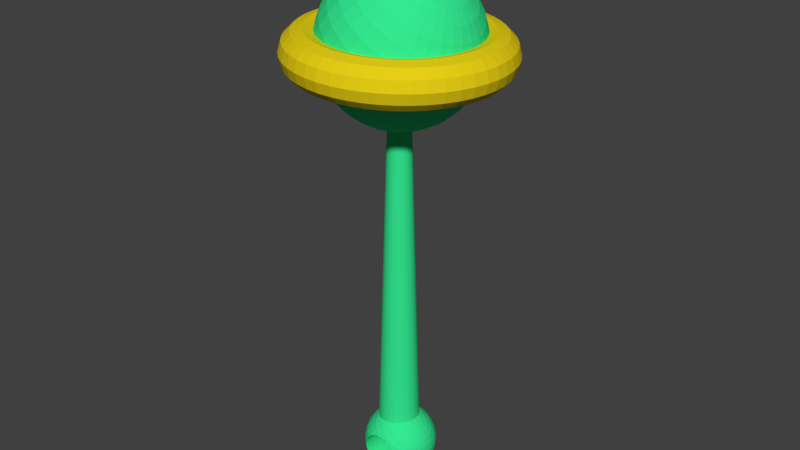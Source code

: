 # Source: Rattle.blend  (saved by Blender 2.78.0; exported with 4.5.12 LTS)
import bpy
from mathutils import Matrix  # noqa: F401  (used for matrix-valued properties, if any)

bpy.ops.wm.read_factory_settings(use_empty=True)
scene = bpy.context.scene
scene.name = 'Scene'

# ---- collections
col_collection_1 = bpy.data.collections.new('Collection 1'); scene.collection.children.link(col_collection_1)

# ---- materials (node trees are filled in below, after node groups)
mat_torus = bpy.data.materials.new('torus')
mat_torus.alpha_threshold = 0.0
mat_torus.use_transparent_shadow = False
mat_torus.diffuse_color = (0.8, 0.6173, 0.008122, 1.0)
mat_torus.roughness = 0.5
mat_rattle = bpy.data.materials.new('rattle')
mat_rattle.alpha_threshold = 0.0
mat_rattle.use_transparent_shadow = False
mat_rattle.diffuse_color = (0.03413, 0.8, 0.2838, 1.0)
mat_rattle.roughness = 0.5

# ---- material node trees

# ---- world
world_world = bpy.data.worlds.new('World'); scene.world = world_world
world_world.color = (0.05088, 0.05088, 0.05088)
world_world.use_sun_shadow = False
world_world.sun_shadow_jitter_overblur = 0.0
world_world.cycles.sampling_method = 'MANUAL'

# ---- meshes
me_torus = bpy.data.meshes.new('Torus')
me_torus.from_pydata([(1.25, 0.0, 0.0), (1.217, 0.0, 0.125), (1.125, 0.0, 0.2165), (1.0, 0.0, 0.25), (0.875, 0.0, 0.2165), (0.7835, 0.0, 0.125), (0.75, 0.0, 3.062e-17), (0.7835, 0.0, -0.125), (0.875, 0.0, -0.2165), (1.0, 0.0, -0.25), (1.125, 0.0, -0.2165), (1.217, 0.0, -0.125), (1.239, 0.1632, 0.0), (1.206, 0.1588, 0.125), (1.115, 0.1468, 0.2165), (0.9914, 0.1305, 0.25), (0.8675, 0.1142, 0.2165), (0.7768, 0.1023, 0.125), (0.7436, 0.09789, 3.062e-17), (0.7768, 0.1023, -0.125), (0.8675, 0.1142, -0.2165), (0.9914, 0.1305, -0.25), (1.115, 0.1468, -0.2165), (1.206, 0.1588, -0.125), (1.207, 0.3235, 0.0), (1.175, 0.3149, 0.125), (1.087, 0.2912, 0.2165), (0.9659, 0.2588, 0.25), (0.8452, 0.2265, 0.2165), (0.7568, 0.2028, 0.125), (0.7244, 0.1941, 3.062e-17), (0.7568, 0.2028, -0.125), (0.8452, 0.2265, -0.2165), (0.9659, 0.2588, -0.25), (1.087, 0.2912, -0.2165), (1.175, 0.3149, -0.125), (1.155, 0.4784, 0.0), (1.124, 0.4655, 0.125), (1.039, 0.4305, 0.2165), (0.9239, 0.3827, 0.25), (0.8084, 0.3348, 0.2165), (0.7239, 0.2998, 0.125), (0.6929, 0.287, 3.062e-17), (0.7239, 0.2998, -0.125), (0.8084, 0.3348, -0.2165), (0.9239, 0.3827, -0.25), (1.039, 0.4305, -0.2165), (1.124, 0.4655, -0.125), (1.083, 0.625, 0.0), (1.054, 0.6083, 0.125), (0.9743, 0.5625, 0.2165), (0.866, 0.5, 0.25), (0.7578, 0.4375, 0.2165), (0.6785, 0.3917, 0.125), (0.6495, 0.375, 3.062e-17), (0.6785, 0.3917, -0.125), (0.7578, 0.4375, -0.2165), (0.866, 0.5, -0.25), (0.9743, 0.5625, -0.2165), (1.054, 0.6083, -0.125), (0.9917, 0.761, 0.0), (0.9651, 0.7406, 0.125), (0.8925, 0.6849, 0.2165), (0.7934, 0.6088, 0.25), (0.6942, 0.5327, 0.2165), (0.6216, 0.477, 0.125), (0.595, 0.4566, 3.062e-17), (0.6216, 0.477, -0.125), (0.6942, 0.5327, -0.2165), (0.7934, 0.6088, -0.25), (0.8925, 0.6849, -0.2165), (0.9651, 0.7406, -0.125), (0.8839, 0.8839, 0.0), (0.8602, 0.8602, 0.125), (0.7955, 0.7955, 0.2165), (0.7071, 0.7071, 0.25), (0.6187, 0.6187, 0.2165), (0.554, 0.554, 0.125), (0.5303, 0.5303, 3.062e-17), (0.554, 0.554, -0.125), (0.6187, 0.6187, -0.2165), (0.7071, 0.7071, -0.25), (0.7955, 0.7955, -0.2165), (0.8602, 0.8602, -0.125), (0.761, 0.9917, 0.0), (0.7406, 0.9651, 0.125), (0.6849, 0.8925, 0.2165), (0.6088, 0.7934, 0.25), (0.5327, 0.6942, 0.2165), (0.477, 0.6216, 0.125), (0.4566, 0.595, 3.062e-17), (0.477, 0.6216, -0.125), (0.5327, 0.6942, -0.2165), (0.6088, 0.7934, -0.25), (0.6849, 0.8925, -0.2165), (0.7406, 0.9651, -0.125), (0.625, 1.083, 0.0), (0.6083, 1.054, 0.125), (0.5625, 0.9743, 0.2165), (0.5, 0.866, 0.25), (0.4375, 0.7578, 0.2165), (0.3917, 0.6785, 0.125), (0.375, 0.6495, 3.062e-17), (0.3917, 0.6785, -0.125), (0.4375, 0.7578, -0.2165), (0.5, 0.866, -0.25), (0.5625, 0.9743, -0.2165), (0.6083, 1.054, -0.125), (0.4784, 1.155, 0.0), (0.4655, 1.124, 0.125), (0.4305, 1.039, 0.2165), (0.3827, 0.9239, 0.25), (0.3348, 0.8084, 0.2165), (0.2998, 0.7239, 0.125), (0.287, 0.6929, 3.062e-17), (0.2998, 0.7239, -0.125), (0.3348, 0.8084, -0.2165), (0.3827, 0.9239, -0.25), (0.4305, 1.039, -0.2165), (0.4655, 1.124, -0.125), (0.3235, 1.207, 0.0), (0.3149, 1.175, 0.125), (0.2912, 1.087, 0.2165), (0.2588, 0.9659, 0.25), (0.2265, 0.8452, 0.2165), (0.2028, 0.7568, 0.125), (0.1941, 0.7244, 3.062e-17), (0.2028, 0.7568, -0.125), (0.2265, 0.8452, -0.2165), (0.2588, 0.9659, -0.25), (0.2912, 1.087, -0.2165), (0.3149, 1.175, -0.125), (0.1632, 1.239, 0.0), (0.1588, 1.206, 0.125), (0.1468, 1.115, 0.2165), (0.1305, 0.9914, 0.25), (0.1142, 0.8675, 0.2165), (0.1023, 0.7768, 0.125), (0.09789, 0.7436, 3.062e-17), (0.1023, 0.7768, -0.125), (0.1142, 0.8675, -0.2165), (0.1305, 0.9914, -0.25), (0.1468, 1.115, -0.2165), (0.1588, 1.206, -0.125), (5.96e-08, 1.25, 0.0), (1.192e-07, 1.217, 0.125), (1.192e-07, 1.125, 0.2165), (8.941e-08, 1.0, 0.25), (8.941e-08, 0.875, 0.2165), (5.96e-08, 0.7835, 0.125), (8.941e-08, 0.75, 3.062e-17), (5.96e-08, 0.7835, -0.125), (8.941e-08, 0.875, -0.2165), (8.941e-08, 1.0, -0.25), (1.192e-07, 1.125, -0.2165), (1.192e-07, 1.217, -0.125), (-0.1632, 1.239, 0.0), (-0.1588, 1.206, 0.125), (-0.1468, 1.115, 0.2165), (-0.1305, 0.9914, 0.25), (-0.1142, 0.8675, 0.2165), (-0.1023, 0.7768, 0.125), (-0.09789, 0.7436, 3.062e-17), (-0.1023, 0.7768, -0.125), (-0.1142, 0.8675, -0.2165), (-0.1305, 0.9914, -0.25), (-0.1468, 1.115, -0.2165), (-0.1588, 1.206, -0.125), (-0.3235, 1.207, 0.0), (-0.3149, 1.175, 0.125), (-0.2912, 1.087, 0.2165), (-0.2588, 0.9659, 0.25), (-0.2265, 0.8452, 0.2165), (-0.2028, 0.7568, 0.125), (-0.1941, 0.7244, 3.062e-17), (-0.2028, 0.7568, -0.125), (-0.2265, 0.8452, -0.2165), (-0.2588, 0.9659, -0.25), (-0.2912, 1.087, -0.2165), (-0.3149, 1.175, -0.125), (-0.4784, 1.155, 0.0), (-0.4655, 1.124, 0.125), (-0.4305, 1.039, 0.2165), (-0.3827, 0.9239, 0.25), (-0.3348, 0.8084, 0.2165), (-0.2998, 0.7239, 0.125), (-0.287, 0.6929, 3.062e-17), (-0.2998, 0.7239, -0.125), (-0.3348, 0.8084, -0.2165), (-0.3827, 0.9239, -0.25), (-0.4305, 1.039, -0.2165), (-0.4655, 1.124, -0.125), (-0.625, 1.083, 0.0), (-0.6083, 1.054, 0.125), (-0.5625, 0.9743, 0.2165), (-0.5, 0.866, 0.25), (-0.4375, 0.7578, 0.2165), (-0.3917, 0.6785, 0.125), (-0.375, 0.6495, 3.062e-17), (-0.3917, 0.6785, -0.125), (-0.4375, 0.7578, -0.2165), (-0.5, 0.866, -0.25), (-0.5625, 0.9743, -0.2165), (-0.6083, 1.054, -0.125), (-0.761, 0.9917, 0.0), (-0.7406, 0.9651, 0.125), (-0.6849, 0.8925, 0.2165), (-0.6088, 0.7934, 0.25), (-0.5327, 0.6942, 0.2165), (-0.477, 0.6216, 0.125), (-0.4566, 0.595, 3.062e-17), (-0.477, 0.6216, -0.125), (-0.5327, 0.6942, -0.2165), (-0.6088, 0.7934, -0.25), (-0.6849, 0.8925, -0.2165), (-0.7406, 0.9651, -0.125), (-0.8839, 0.8839, 0.0), (-0.8602, 0.8602, 0.125), (-0.7955, 0.7955, 0.2165), (-0.7071, 0.7071, 0.25), (-0.6187, 0.6187, 0.2165), (-0.554, 0.554, 0.125), (-0.5303, 0.5303, 3.062e-17), (-0.554, 0.554, -0.125), (-0.6187, 0.6187, -0.2165), (-0.7071, 0.7071, -0.25), (-0.7955, 0.7955, -0.2165), (-0.8602, 0.8602, -0.125), (-0.9917, 0.761, 0.0), (-0.9651, 0.7406, 0.125), (-0.8925, 0.6849, 0.2165), (-0.7934, 0.6088, 0.25), (-0.6942, 0.5327, 0.2165), (-0.6216, 0.477, 0.125), (-0.595, 0.4566, 3.062e-17), (-0.6216, 0.477, -0.125), (-0.6942, 0.5327, -0.2165), (-0.7934, 0.6088, -0.25), (-0.8925, 0.6849, -0.2165), (-0.9651, 0.7406, -0.125), (-1.083, 0.625, 0.0), (-1.054, 0.6083, 0.125), (-0.9743, 0.5625, 0.2165), (-0.866, 0.5, 0.25), (-0.7578, 0.4375, 0.2165), (-0.6785, 0.3917, 0.125), (-0.6495, 0.375, 3.062e-17), (-0.6785, 0.3917, -0.125), (-0.7578, 0.4375, -0.2165), (-0.866, 0.5, -0.25), (-0.9743, 0.5625, -0.2165), (-1.054, 0.6083, -0.125), (-1.155, 0.4784, 0.0), (-1.124, 0.4655, 0.125), (-1.039, 0.4305, 0.2165), (-0.9239, 0.3827, 0.25), (-0.8084, 0.3348, 0.2165), (-0.7239, 0.2998, 0.125), (-0.6929, 0.287, 3.062e-17), (-0.7239, 0.2998, -0.125), (-0.8084, 0.3348, -0.2165), (-0.9239, 0.3827, -0.25), (-1.039, 0.4305, -0.2165), (-1.124, 0.4655, -0.125), (-1.207, 0.3235, 0.0), (-1.175, 0.3149, 0.125), (-1.087, 0.2912, 0.2165), (-0.9659, 0.2588, 0.25), (-0.8452, 0.2265, 0.2165), (-0.7568, 0.2028, 0.125), (-0.7244, 0.1941, 3.062e-17), (-0.7568, 0.2028, -0.125), (-0.8452, 0.2265, -0.2165), (-0.9659, 0.2588, -0.25), (-1.087, 0.2912, -0.2165), (-1.175, 0.3149, -0.125), (-1.239, 0.1632, 0.0), (-1.206, 0.1588, 0.125), (-1.115, 0.1468, 0.2165), (-0.9914, 0.1305, 0.25), (-0.8675, 0.1142, 0.2165), (-0.7768, 0.1023, 0.125), (-0.7436, 0.09789, 3.062e-17), (-0.7768, 0.1023, -0.125), (-0.8675, 0.1142, -0.2165), (-0.9914, 0.1305, -0.25), (-1.115, 0.1468, -0.2165), (-1.206, 0.1588, -0.125), (-1.25, 1.093e-07, 0.0), (-1.217, 1.064e-07, 0.125), (-1.125, 9.835e-08, 0.2165), (-1.0, 8.742e-08, 0.25), (-0.875, 7.649e-08, 0.2165), (-0.7835, 6.85e-08, 0.125), (-0.75, 6.557e-08, 3.062e-17), (-0.7835, 6.85e-08, -0.125), (-0.875, 7.649e-08, -0.2165), (-1.0, 8.742e-08, -0.25), (-1.125, 9.835e-08, -0.2165), (-1.217, 1.064e-07, -0.125), (-1.239, -0.1632, 0.0), (-1.206, -0.1588, 0.125), (-1.115, -0.1468, 0.2165), (-0.9914, -0.1305, 0.25), (-0.8675, -0.1142, 0.2165), (-0.7768, -0.1023, 0.125), (-0.7436, -0.09789, 3.062e-17), (-0.7768, -0.1023, -0.125), (-0.8675, -0.1142, -0.2165), (-0.9914, -0.1305, -0.25), (-1.115, -0.1468, -0.2165), (-1.206, -0.1588, -0.125), (-1.207, -0.3235, 0.0), (-1.175, -0.3149, 0.125), (-1.087, -0.2912, 0.2165), (-0.9659, -0.2588, 0.25), (-0.8452, -0.2265, 0.2165), (-0.7568, -0.2028, 0.125), (-0.7244, -0.1941, 3.062e-17), (-0.7568, -0.2028, -0.125), (-0.8452, -0.2265, -0.2165), (-0.9659, -0.2588, -0.25), (-1.087, -0.2912, -0.2165), (-1.175, -0.3149, -0.125), (-1.155, -0.4784, 0.0), (-1.124, -0.4655, 0.125), (-1.039, -0.4305, 0.2165), (-0.9239, -0.3827, 0.25), (-0.8084, -0.3348, 0.2165), (-0.7239, -0.2998, 0.125), (-0.6929, -0.287, 3.062e-17), (-0.7239, -0.2998, -0.125), (-0.8084, -0.3348, -0.2165), (-0.9239, -0.3827, -0.25), (-1.039, -0.4305, -0.2165), (-1.124, -0.4655, -0.125), (-1.083, -0.625, 0.0), (-1.054, -0.6083, 0.125), (-0.9743, -0.5625, 0.2165), (-0.866, -0.5, 0.25), (-0.7578, -0.4375, 0.2165), (-0.6785, -0.3917, 0.125), (-0.6495, -0.375, 3.062e-17), (-0.6785, -0.3917, -0.125), (-0.7578, -0.4375, -0.2165), (-0.866, -0.5, -0.25), (-0.9743, -0.5625, -0.2165), (-1.054, -0.6083, -0.125), (-0.9917, -0.761, 0.0), (-0.9651, -0.7406, 0.125), (-0.8925, -0.6849, 0.2165), (-0.7934, -0.6088, 0.25), (-0.6942, -0.5327, 0.2165), (-0.6216, -0.477, 0.125), (-0.595, -0.4566, 3.062e-17), (-0.6216, -0.477, -0.125), (-0.6942, -0.5327, -0.2165), (-0.7934, -0.6088, -0.25), (-0.8925, -0.6849, -0.2165), (-0.9651, -0.7406, -0.125), (-0.8839, -0.8839, 0.0), (-0.8602, -0.8602, 0.125), (-0.7955, -0.7955, 0.2165), (-0.7071, -0.7071, 0.25), (-0.6187, -0.6187, 0.2165), (-0.554, -0.554, 0.125), (-0.5303, -0.5303, 3.062e-17), (-0.554, -0.554, -0.125), (-0.6187, -0.6187, -0.2165), (-0.7071, -0.7071, -0.25), (-0.7955, -0.7955, -0.2165), (-0.8602, -0.8602, -0.125), (-0.761, -0.9917, 0.0), (-0.7406, -0.9651, 0.125), (-0.6849, -0.8925, 0.2165), (-0.6088, -0.7934, 0.25), (-0.5327, -0.6942, 0.2165), (-0.477, -0.6216, 0.125), (-0.4566, -0.595, 3.062e-17), (-0.477, -0.6216, -0.125), (-0.5327, -0.6942, -0.2165), (-0.6088, -0.7934, -0.25), (-0.6849, -0.8925, -0.2165), (-0.7406, -0.9651, -0.125), (-0.625, -1.083, 0.0), (-0.6083, -1.054, 0.125), (-0.5625, -0.9743, 0.2165), (-0.5, -0.866, 0.25), (-0.4375, -0.7578, 0.2165), (-0.3917, -0.6785, 0.125), (-0.375, -0.6495, 3.062e-17), (-0.3917, -0.6785, -0.125), (-0.4375, -0.7578, -0.2165), (-0.5, -0.866, -0.25), (-0.5625, -0.9743, -0.2165), (-0.6083, -1.054, -0.125), (-0.4784, -1.155, 0.0), (-0.4655, -1.124, 0.125), (-0.4305, -1.039, 0.2165), (-0.3827, -0.9239, 0.25), (-0.3348, -0.8084, 0.2165), (-0.2998, -0.7239, 0.125), (-0.287, -0.6929, 3.062e-17), (-0.2998, -0.7239, -0.125), (-0.3348, -0.8084, -0.2165), (-0.3827, -0.9239, -0.25), (-0.4305, -1.039, -0.2165), (-0.4655, -1.124, -0.125), (-0.3235, -1.207, 0.0), (-0.3149, -1.175, 0.125), (-0.2912, -1.087, 0.2165), (-0.2588, -0.9659, 0.25), (-0.2265, -0.8452, 0.2165), (-0.2028, -0.7568, 0.125), (-0.1941, -0.7244, 3.062e-17), (-0.2028, -0.7568, -0.125), (-0.2265, -0.8452, -0.2165), (-0.2588, -0.9659, -0.25), (-0.2912, -1.087, -0.2165), (-0.3149, -1.175, -0.125), (-0.1632, -1.239, 0.0), (-0.1588, -1.206, 0.125), (-0.1468, -1.115, 0.2165), (-0.1305, -0.9914, 0.25), (-0.1142, -0.8675, 0.2165), (-0.1023, -0.7768, 0.125), (-0.0979, -0.7436, 3.062e-17), (-0.1023, -0.7768, -0.125), (-0.1142, -0.8675, -0.2165), (-0.1305, -0.9914, -0.25), (-0.1468, -1.115, -0.2165), (-0.1588, -1.206, -0.125), (5.96e-08, -1.25, 0.0), (1.192e-07, -1.217, 0.125), (1.192e-07, -1.125, 0.2165), (8.941e-08, -1.0, 0.25), (8.941e-08, -0.875, 0.2165), (5.96e-08, -0.7835, 0.125), (8.941e-08, -0.75, 3.062e-17), (5.96e-08, -0.7835, -0.125), (8.941e-08, -0.875, -0.2165), (8.941e-08, -1.0, -0.25), (1.192e-07, -1.125, -0.2165), (1.192e-07, -1.217, -0.125), (0.1632, -1.239, 0.0), (0.1588, -1.206, 0.125), (0.1468, -1.115, 0.2165), (0.1305, -0.9914, 0.25), (0.1142, -0.8675, 0.2165), (0.1023, -0.7768, 0.125), (0.09789, -0.7436, 3.062e-17), (0.1023, -0.7768, -0.125), (0.1142, -0.8675, -0.2165), (0.1305, -0.9914, -0.25), (0.1468, -1.115, -0.2165), (0.1588, -1.206, -0.125), (0.3235, -1.207, 0.0), (0.3149, -1.175, 0.125), (0.2912, -1.087, 0.2165), (0.2588, -0.9659, 0.25), (0.2265, -0.8452, 0.2165), (0.2028, -0.7568, 0.125), (0.1941, -0.7244, 3.062e-17), (0.2028, -0.7568, -0.125), (0.2265, -0.8452, -0.2165), (0.2588, -0.9659, -0.25), (0.2912, -1.087, -0.2165), (0.3149, -1.175, -0.125), (0.4784, -1.155, 0.0), (0.4655, -1.124, 0.125), (0.4305, -1.039, 0.2165), (0.3827, -0.9239, 0.25), (0.3348, -0.8084, 0.2165), (0.2998, -0.7239, 0.125), (0.287, -0.6929, 3.062e-17), (0.2998, -0.7239, -0.125), (0.3348, -0.8084, -0.2165), (0.3827, -0.9239, -0.25), (0.4305, -1.039, -0.2165), (0.4655, -1.124, -0.125), (0.625, -1.083, 0.0), (0.6083, -1.054, 0.125), (0.5625, -0.9743, 0.2165), (0.5, -0.866, 0.25), (0.4375, -0.7578, 0.2165), (0.3917, -0.6785, 0.125), (0.375, -0.6495, 3.062e-17), (0.3917, -0.6785, -0.125), (0.4375, -0.7578, -0.2165), (0.5, -0.866, -0.25), (0.5625, -0.9743, -0.2165), (0.6083, -1.054, -0.125), (0.761, -0.9917, 0.0), (0.7406, -0.9651, 0.125), (0.6849, -0.8925, 0.2165), (0.6088, -0.7934, 0.25), (0.5327, -0.6942, 0.2165), (0.477, -0.6216, 0.125), (0.4566, -0.595, 3.062e-17), (0.477, -0.6216, -0.125), (0.5327, -0.6942, -0.2165), (0.6088, -0.7934, -0.25), (0.6849, -0.8925, -0.2165), (0.7406, -0.9651, -0.125), (0.8839, -0.8839, 0.0), (0.8602, -0.8602, 0.125), (0.7955, -0.7955, 0.2165), (0.7071, -0.7071, 0.25), (0.6187, -0.6187, 0.2165), (0.554, -0.554, 0.125), (0.5303, -0.5303, 3.062e-17), (0.554, -0.554, -0.125), (0.6187, -0.6187, -0.2165), (0.7071, -0.7071, -0.25), (0.7955, -0.7955, -0.2165), (0.8602, -0.8602, -0.125), (0.9917, -0.761, 0.0), (0.9651, -0.7406, 0.125), (0.8925, -0.6849, 0.2165), (0.7934, -0.6088, 0.25), (0.6942, -0.5327, 0.2165), (0.6216, -0.477, 0.125), (0.595, -0.4566, 3.062e-17), (0.6216, -0.477, -0.125), (0.6942, -0.5327, -0.2165), (0.7934, -0.6088, -0.25), (0.8925, -0.6849, -0.2165), (0.9651, -0.7406, -0.125), (1.083, -0.625, 0.0), (1.054, -0.6083, 0.125), (0.9743, -0.5625, 0.2165), (0.866, -0.5, 0.25), (0.7578, -0.4375, 0.2165), (0.6785, -0.3917, 0.125), (0.6495, -0.375, 3.062e-17), (0.6785, -0.3917, -0.125), (0.7578, -0.4375, -0.2165), (0.866, -0.5, -0.25), (0.9743, -0.5625, -0.2165), (1.054, -0.6083, -0.125), (1.155, -0.4784, 0.0), (1.124, -0.4655, 0.125), (1.039, -0.4305, 0.2165), (0.9239, -0.3827, 0.25), (0.8084, -0.3348, 0.2165), (0.7239, -0.2998, 0.125), (0.6929, -0.287, 3.062e-17), (0.7239, -0.2998, -0.125), (0.8084, -0.3348, -0.2165), (0.9239, -0.3827, -0.25), (1.039, -0.4305, -0.2165), (1.124, -0.4655, -0.125), (1.207, -0.3235, 0.0), (1.175, -0.3149, 0.125), (1.087, -0.2912, 0.2165), (0.9659, -0.2588, 0.25), (0.8452, -0.2265, 0.2165), (0.7568, -0.2028, 0.125), (0.7244, -0.1941, 3.062e-17), (0.7568, -0.2028, -0.125), (0.8452, -0.2265, -0.2165), (0.9659, -0.2588, -0.25), (1.087, -0.2912, -0.2165), (1.175, -0.3149, -0.125), (1.239, -0.1632, 0.0), (1.206, -0.1588, 0.125), (1.115, -0.1468, 0.2165), (0.9914, -0.1305, 0.25), (0.8675, -0.1142, 0.2165), (0.7768, -0.1023, 0.125), (0.7436, -0.09789, 3.062e-17), (0.7768, -0.1023, -0.125), (0.8675, -0.1142, -0.2165), (0.9914, -0.1305, -0.25), (1.115, -0.1468, -0.2165), (1.206, -0.1588, -0.125)], [], [(0, 12, 13, 1), (1, 13, 14, 2), (2, 14, 15, 3), (3, 15, 16, 4), (4, 16, 17, 5), (5, 17, 18, 6), (6, 18, 19, 7), (7, 19, 20, 8), (8, 20, 21, 9), (9, 21, 22, 10), (10, 22, 23, 11), (0, 11, 23, 12), (12, 24, 25, 13), (13, 25, 26, 14), (14, 26, 27, 15), (15, 27, 28, 16), (16, 28, 29, 17), (17, 29, 30, 18), (18, 30, 31, 19), (19, 31, 32, 20), (20, 32, 33, 21), (21, 33, 34, 22), (22, 34, 35, 23), (23, 35, 24, 12), (24, 36, 37, 25), (25, 37, 38, 26), (26, 38, 39, 27), (27, 39, 40, 28), (28, 40, 41, 29), (29, 41, 42, 30), (30, 42, 43, 31), (31, 43, 44, 32), (32, 44, 45, 33), (33, 45, 46, 34), (34, 46, 47, 35), (35, 47, 36, 24), (36, 48, 49, 37), (37, 49, 50, 38), (38, 50, 51, 39), (39, 51, 52, 40), (40, 52, 53, 41), (41, 53, 54, 42), (42, 54, 55, 43), (43, 55, 56, 44), (44, 56, 57, 45), (45, 57, 58, 46), (46, 58, 59, 47), (47, 59, 48, 36), (48, 60, 61, 49), (49, 61, 62, 50), (50, 62, 63, 51), (51, 63, 64, 52), (52, 64, 65, 53), (53, 65, 66, 54), (54, 66, 67, 55), (55, 67, 68, 56), (56, 68, 69, 57), (57, 69, 70, 58), (58, 70, 71, 59), (59, 71, 60, 48), (60, 72, 73, 61), (61, 73, 74, 62), (62, 74, 75, 63), (63, 75, 76, 64), (64, 76, 77, 65), (65, 77, 78, 66), (66, 78, 79, 67), (67, 79, 80, 68), (68, 80, 81, 69), (69, 81, 82, 70), (70, 82, 83, 71), (71, 83, 72, 60), (72, 84, 85, 73), (73, 85, 86, 74), (74, 86, 87, 75), (75, 87, 88, 76), (76, 88, 89, 77), (77, 89, 90, 78), (78, 90, 91, 79), (79, 91, 92, 80), (80, 92, 93, 81), (81, 93, 94, 82), (82, 94, 95, 83), (83, 95, 84, 72), (84, 96, 97, 85), (85, 97, 98, 86), (86, 98, 99, 87), (87, 99, 100, 88), (88, 100, 101, 89), (89, 101, 102, 90), (90, 102, 103, 91), (91, 103, 104, 92), (92, 104, 105, 93), (93, 105, 106, 94), (94, 106, 107, 95), (95, 107, 96, 84), (96, 108, 109, 97), (97, 109, 110, 98), (98, 110, 111, 99), (99, 111, 112, 100), (100, 112, 113, 101), (101, 113, 114, 102), (102, 114, 115, 103), (103, 115, 116, 104), (104, 116, 117, 105), (105, 117, 118, 106), (106, 118, 119, 107), (107, 119, 108, 96), (108, 120, 121, 109), (109, 121, 122, 110), (110, 122, 123, 111), (111, 123, 124, 112), (112, 124, 125, 113), (113, 125, 126, 114), (114, 126, 127, 115), (115, 127, 128, 116), (116, 128, 129, 117), (117, 129, 130, 118), (118, 130, 131, 119), (119, 131, 120, 108), (120, 132, 133, 121), (121, 133, 134, 122), (122, 134, 135, 123), (123, 135, 136, 124), (124, 136, 137, 125), (125, 137, 138, 126), (126, 138, 139, 127), (127, 139, 140, 128), (128, 140, 141, 129), (129, 141, 142, 130), (130, 142, 143, 131), (131, 143, 132, 120), (132, 144, 145, 133), (133, 145, 146, 134), (134, 146, 147, 135), (135, 147, 148, 136), (136, 148, 149, 137), (137, 149, 150, 138), (138, 150, 151, 139), (139, 151, 152, 140), (140, 152, 153, 141), (141, 153, 154, 142), (142, 154, 155, 143), (143, 155, 144, 132), (144, 156, 157, 145), (145, 157, 158, 146), (146, 158, 159, 147), (147, 159, 160, 148), (148, 160, 161, 149), (149, 161, 162, 150), (150, 162, 163, 151), (151, 163, 164, 152), (152, 164, 165, 153), (153, 165, 166, 154), (154, 166, 167, 155), (155, 167, 156, 144), (156, 168, 169, 157), (157, 169, 170, 158), (158, 170, 171, 159), (159, 171, 172, 160), (160, 172, 173, 161), (161, 173, 174, 162), (162, 174, 175, 163), (163, 175, 176, 164), (164, 176, 177, 165), (165, 177, 178, 166), (166, 178, 179, 167), (167, 179, 168, 156), (168, 180, 181, 169), (169, 181, 182, 170), (170, 182, 183, 171), (171, 183, 184, 172), (172, 184, 185, 173), (173, 185, 186, 174), (174, 186, 187, 175), (175, 187, 188, 176), (176, 188, 189, 177), (177, 189, 190, 178), (178, 190, 191, 179), (179, 191, 180, 168), (180, 192, 193, 181), (181, 193, 194, 182), (182, 194, 195, 183), (183, 195, 196, 184), (184, 196, 197, 185), (185, 197, 198, 186), (186, 198, 199, 187), (187, 199, 200, 188), (188, 200, 201, 189), (189, 201, 202, 190), (190, 202, 203, 191), (191, 203, 192, 180), (192, 204, 205, 193), (193, 205, 206, 194), (194, 206, 207, 195), (195, 207, 208, 196), (196, 208, 209, 197), (197, 209, 210, 198), (198, 210, 211, 199), (199, 211, 212, 200), (200, 212, 213, 201), (201, 213, 214, 202), (202, 214, 215, 203), (203, 215, 204, 192), (204, 216, 217, 205), (205, 217, 218, 206), (206, 218, 219, 207), (207, 219, 220, 208), (208, 220, 221, 209), (209, 221, 222, 210), (210, 222, 223, 211), (211, 223, 224, 212), (212, 224, 225, 213), (213, 225, 226, 214), (214, 226, 227, 215), (215, 227, 216, 204), (216, 228, 229, 217), (217, 229, 230, 218), (218, 230, 231, 219), (219, 231, 232, 220), (220, 232, 233, 221), (221, 233, 234, 222), (222, 234, 235, 223), (223, 235, 236, 224), (224, 236, 237, 225), (225, 237, 238, 226), (226, 238, 239, 227), (227, 239, 228, 216), (228, 240, 241, 229), (229, 241, 242, 230), (230, 242, 243, 231), (231, 243, 244, 232), (232, 244, 245, 233), (233, 245, 246, 234), (234, 246, 247, 235), (235, 247, 248, 236), (236, 248, 249, 237), (237, 249, 250, 238), (238, 250, 251, 239), (239, 251, 240, 228), (240, 252, 253, 241), (241, 253, 254, 242), (242, 254, 255, 243), (243, 255, 256, 244), (244, 256, 257, 245), (245, 257, 258, 246), (246, 258, 259, 247), (247, 259, 260, 248), (248, 260, 261, 249), (249, 261, 262, 250), (250, 262, 263, 251), (251, 263, 252, 240), (252, 264, 265, 253), (253, 265, 266, 254), (254, 266, 267, 255), (255, 267, 268, 256), (256, 268, 269, 257), (257, 269, 270, 258), (258, 270, 271, 259), (259, 271, 272, 260), (260, 272, 273, 261), (261, 273, 274, 262), (262, 274, 275, 263), (263, 275, 264, 252), (264, 276, 277, 265), (265, 277, 278, 266), (266, 278, 279, 267), (267, 279, 280, 268), (268, 280, 281, 269), (269, 281, 282, 270), (270, 282, 283, 271), (271, 283, 284, 272), (272, 284, 285, 273), (273, 285, 286, 274), (274, 286, 287, 275), (275, 287, 276, 264), (276, 288, 289, 277), (277, 289, 290, 278), (278, 290, 291, 279), (279, 291, 292, 280), (280, 292, 293, 281), (281, 293, 294, 282), (282, 294, 295, 283), (283, 295, 296, 284), (284, 296, 297, 285), (285, 297, 298, 286), (286, 298, 299, 287), (287, 299, 288, 276), (288, 300, 301, 289), (289, 301, 302, 290), (290, 302, 303, 291), (291, 303, 304, 292), (292, 304, 305, 293), (293, 305, 306, 294), (294, 306, 307, 295), (295, 307, 308, 296), (296, 308, 309, 297), (297, 309, 310, 298), (298, 310, 311, 299), (299, 311, 300, 288), (300, 312, 313, 301), (301, 313, 314, 302), (302, 314, 315, 303), (303, 315, 316, 304), (304, 316, 317, 305), (305, 317, 318, 306), (306, 318, 319, 307), (307, 319, 320, 308), (308, 320, 321, 309), (309, 321, 322, 310), (310, 322, 323, 311), (311, 323, 312, 300), (312, 324, 325, 313), (313, 325, 326, 314), (314, 326, 327, 315), (315, 327, 328, 316), (316, 328, 329, 317), (317, 329, 330, 318), (318, 330, 331, 319), (319, 331, 332, 320), (320, 332, 333, 321), (321, 333, 334, 322), (322, 334, 335, 323), (323, 335, 324, 312), (324, 336, 337, 325), (325, 337, 338, 326), (326, 338, 339, 327), (327, 339, 340, 328), (328, 340, 341, 329), (329, 341, 342, 330), (330, 342, 343, 331), (331, 343, 344, 332), (332, 344, 345, 333), (333, 345, 346, 334), (334, 346, 347, 335), (335, 347, 336, 324), (336, 348, 349, 337), (337, 349, 350, 338), (338, 350, 351, 339), (339, 351, 352, 340), (340, 352, 353, 341), (341, 353, 354, 342), (342, 354, 355, 343), (343, 355, 356, 344), (344, 356, 357, 345), (345, 357, 358, 346), (346, 358, 359, 347), (347, 359, 348, 336), (348, 360, 361, 349), (349, 361, 362, 350), (350, 362, 363, 351), (351, 363, 364, 352), (352, 364, 365, 353), (353, 365, 366, 354), (354, 366, 367, 355), (355, 367, 368, 356), (356, 368, 369, 357), (357, 369, 370, 358), (358, 370, 371, 359), (359, 371, 360, 348), (360, 372, 373, 361), (361, 373, 374, 362), (362, 374, 375, 363), (363, 375, 376, 364), (364, 376, 377, 365), (365, 377, 378, 366), (366, 378, 379, 367), (367, 379, 380, 368), (368, 380, 381, 369), (369, 381, 382, 370), (370, 382, 383, 371), (371, 383, 372, 360), (372, 384, 385, 373), (373, 385, 386, 374), (374, 386, 387, 375), (375, 387, 388, 376), (376, 388, 389, 377), (377, 389, 390, 378), (378, 390, 391, 379), (379, 391, 392, 380), (380, 392, 393, 381), (381, 393, 394, 382), (382, 394, 395, 383), (383, 395, 384, 372), (384, 396, 397, 385), (385, 397, 398, 386), (386, 398, 399, 387), (387, 399, 400, 388), (388, 400, 401, 389), (389, 401, 402, 390), (390, 402, 403, 391), (391, 403, 404, 392), (392, 404, 405, 393), (393, 405, 406, 394), (394, 406, 407, 395), (395, 407, 396, 384), (396, 408, 409, 397), (397, 409, 410, 398), (398, 410, 411, 399), (399, 411, 412, 400), (400, 412, 413, 401), (401, 413, 414, 402), (402, 414, 415, 403), (403, 415, 416, 404), (404, 416, 417, 405), (405, 417, 418, 406), (406, 418, 419, 407), (407, 419, 408, 396), (408, 420, 421, 409), (409, 421, 422, 410), (410, 422, 423, 411), (411, 423, 424, 412), (412, 424, 425, 413), (413, 425, 426, 414), (414, 426, 427, 415), (415, 427, 428, 416), (416, 428, 429, 417), (417, 429, 430, 418), (418, 430, 431, 419), (419, 431, 420, 408), (420, 432, 433, 421), (421, 433, 434, 422), (422, 434, 435, 423), (423, 435, 436, 424), (424, 436, 437, 425), (425, 437, 438, 426), (426, 438, 439, 427), (427, 439, 440, 428), (428, 440, 441, 429), (429, 441, 442, 430), (430, 442, 443, 431), (431, 443, 432, 420), (432, 444, 445, 433), (433, 445, 446, 434), (434, 446, 447, 435), (435, 447, 448, 436), (436, 448, 449, 437), (437, 449, 450, 438), (438, 450, 451, 439), (439, 451, 452, 440), (440, 452, 453, 441), (441, 453, 454, 442), (442, 454, 455, 443), (443, 455, 444, 432), (444, 456, 457, 445), (445, 457, 458, 446), (446, 458, 459, 447), (447, 459, 460, 448), (448, 460, 461, 449), (449, 461, 462, 450), (450, 462, 463, 451), (451, 463, 464, 452), (452, 464, 465, 453), (453, 465, 466, 454), (454, 466, 467, 455), (455, 467, 456, 444), (456, 468, 469, 457), (457, 469, 470, 458), (458, 470, 471, 459), (459, 471, 472, 460), (460, 472, 473, 461), (461, 473, 474, 462), (462, 474, 475, 463), (463, 475, 476, 464), (464, 476, 477, 465), (465, 477, 478, 466), (466, 478, 479, 467), (467, 479, 468, 456), (468, 480, 481, 469), (469, 481, 482, 470), (470, 482, 483, 471), (471, 483, 484, 472), (472, 484, 485, 473), (473, 485, 486, 474), (474, 486, 487, 475), (475, 487, 488, 476), (476, 488, 489, 477), (477, 489, 490, 478), (478, 490, 491, 479), (479, 491, 480, 468), (480, 492, 493, 481), (481, 493, 494, 482), (482, 494, 495, 483), (483, 495, 496, 484), (484, 496, 497, 485), (485, 497, 498, 486), (486, 498, 499, 487), (487, 499, 500, 488), (488, 500, 501, 489), (489, 501, 502, 490), (490, 502, 503, 491), (491, 503, 492, 480), (492, 504, 505, 493), (493, 505, 506, 494), (494, 506, 507, 495), (495, 507, 508, 496), (496, 508, 509, 497), (497, 509, 510, 498), (498, 510, 511, 499), (499, 511, 512, 500), (500, 512, 513, 501), (501, 513, 514, 502), (502, 514, 515, 503), (503, 515, 504, 492), (504, 516, 517, 505), (505, 517, 518, 506), (506, 518, 519, 507), (507, 519, 520, 508), (508, 520, 521, 509), (509, 521, 522, 510), (510, 522, 523, 511), (511, 523, 524, 512), (512, 524, 525, 513), (513, 525, 526, 514), (514, 526, 527, 515), (515, 527, 516, 504), (516, 528, 529, 517), (517, 529, 530, 518), (518, 530, 531, 519), (519, 531, 532, 520), (520, 532, 533, 521), (521, 533, 534, 522), (522, 534, 535, 523), (523, 535, 536, 524), (524, 536, 537, 525), (525, 537, 538, 526), (526, 538, 539, 527), (527, 539, 528, 516), (528, 540, 541, 529), (529, 541, 542, 530), (530, 542, 543, 531), (531, 543, 544, 532), (532, 544, 545, 533), (533, 545, 546, 534), (534, 546, 547, 535), (535, 547, 548, 536), (536, 548, 549, 537), (537, 549, 550, 538), (538, 550, 551, 539), (539, 551, 540, 528), (540, 552, 553, 541), (541, 553, 554, 542), (542, 554, 555, 543), (543, 555, 556, 544), (544, 556, 557, 545), (545, 557, 558, 546), (546, 558, 559, 547), (547, 559, 560, 548), (548, 560, 561, 549), (549, 561, 562, 550), (550, 562, 563, 551), (551, 563, 552, 540), (552, 564, 565, 553), (553, 565, 566, 554), (554, 566, 567, 555), (555, 567, 568, 556), (556, 568, 569, 557), (557, 569, 570, 558), (558, 570, 571, 559), (559, 571, 572, 560), (560, 572, 573, 561), (561, 573, 574, 562), (562, 574, 575, 563), (563, 575, 564, 552), (564, 0, 1, 565), (565, 1, 2, 566), (566, 2, 3, 567), (567, 3, 4, 568), (568, 4, 5, 569), (569, 5, 6, 570), (570, 6, 7, 571), (571, 7, 8, 572), (572, 8, 9, 573), (573, 9, 10, 574), (574, 10, 11, 575), (575, 11, 0, 564)])
me_torus.materials.append(mat_torus)
me_torus.use_remesh_preserve_volume = False
me_torus.use_remesh_preserve_attributes = False
me_torus.use_mirror_vertex_groups = False
me_torus.update()
me_cylinder = bpy.data.meshes.new('Cylinder')
me_cylinder.from_pydata([(1.116, 0.343, -14.96), (1.115, 0.6729, -15.08), (1.076, 0.9769, -15.25), (0.9985, 1.243, -15.47), (0.8869, 1.462, -15.72), (-0.3836, 1.243, -17.59), (-0.5496, 0.9769, -17.75), (-0.6906, 0.6729, -17.86), (-0.8012, 0.343, -17.91), (1.171, 0.3231, -15.0), (1.223, 0.6339, -15.15), (1.232, 0.9202, -15.36), (1.198, 1.171, -15.6), (1.121, 1.377, -15.87), (1.006, 1.53, -16.17), (0.03541, 1.377, -17.54), (-0.1842, 1.171, -17.72), (-0.3929, 0.9202, -17.85), (-0.5827, 0.6338, -17.93), (-0.7462, 0.3231, -17.94), (1.222, 0.2908, -15.03), (1.323, 0.5705, -15.22), (1.377, 0.8282, -15.45), (1.382, 1.054, -15.72), (1.337, 1.239, -16.01), (1.246, 1.377, -16.32), (1.11, 1.462, -16.64), (0.9351, 1.491, -16.94), (0.7284, 1.462, -17.22), (0.4976, 1.377, -17.47), (0.2515, 1.239, -17.68), (-0.0004791, 1.054, -17.84), (-0.2486, 0.8282, -17.95), (-0.4832, 0.5704, -17.99), (-0.6955, 0.2908, -17.98), (1.266, 0.2473, -15.06), (1.41, 0.4851, -15.27), (1.503, 0.7043, -15.53), (1.543, 0.8964, -15.82), (1.527, 1.054, -16.14), (1.456, 1.171, -16.46), (1.333, 1.243, -16.78), (1.163, 1.268, -17.09), (0.9518, 1.243, -17.37), (0.708, 1.171, -17.61), (0.4408, 1.054, -17.81), (0.1606, 0.8964, -17.95), (-0.122, 0.7043, -18.03), (-0.3961, 0.4851, -18.05), (-0.6511, 0.2473, -18.01), (1.302, 0.1943, -15.08), (1.481, 0.3812, -15.32), (1.607, 0.5534, -15.6), (1.675, 0.7043, -15.91), (1.682, 0.8282, -16.24), (1.629, 0.9202, -16.57), (1.516, 0.9769, -16.9), (1.35, 0.996, -17.21), (1.135, 0.9769, -17.49), (0.8807, 0.9202, -17.72), (0.5963, 0.8282, -17.91), (0.2927, 0.7043, -18.03), (-0.01817, 0.5534, -18.1), (-0.3245, 0.3812, -18.1), (-0.6146, 0.1943, -18.03), (1.33, 0.1338, -15.1), (1.534, 0.2626, -15.35), (1.684, 0.3812, -15.65), (1.773, 0.4851, -15.97), (1.798, 0.5705, -16.31), (1.757, 0.6338, -16.66), (1.653, 0.6729, -16.99), (1.489, 0.6861, -17.3), (1.271, 0.6729, -17.58), (1.009, 0.6339, -17.81), (0.7117, 0.5705, -17.98), (0.391, 0.4851, -18.1), (0.05899, 0.3812, -18.15), (-0.2714, 0.2626, -18.13), (-0.5875, 0.1338, -18.05), (1.346, 0.06824, -15.11), (1.567, 0.1338, -15.38), (1.732, 0.1943, -15.68), (1.834, 0.2473, -16.01), (1.869, 0.2908, -16.36), (1.836, 0.3231, -16.71), (1.737, 0.343, -17.04), (1.574, 0.3498, -17.36), (1.355, 0.343, -17.63), (1.088, 0.3231, -17.86), (0.7829, 0.2908, -18.03), (0.4514, 0.2473, -18.14), (0.1065, 0.1943, -18.18), (-0.2387, 0.1338, -18.15), (-0.5708, 0.06824, -18.06), (1.352, 1.746e-06, -15.11), (1.578, 1.782e-06, -15.38), (1.748, 1.815e-06, -15.69), (1.854, 1.816e-06, -16.03), (1.893, 1.8e-06, -16.37), (1.863, 1.912e-06, -16.72), (1.765, 1.699e-06, -17.06), (1.603, 1.72e-06, -17.37), (1.384, 1.684e-06, -17.65), (1.115, 1.963e-06, -17.88), (0.8069, 1.757e-06, -18.04), (0.4719, 1.761e-06, -18.15), (0.1226, 1.696e-06, -18.19), (-0.2276, 1.737e-06, -18.16), (-0.5652, 1.703e-06, -18.06), (1.346, -0.06823, -15.11), (1.567, -0.1338, -15.38), (1.732, -0.1943, -15.68), (1.834, -0.2473, -16.01), (1.869, -0.2908, -16.36), (1.836, -0.3231, -16.71), (1.737, -0.343, -17.04), (1.574, -0.3498, -17.36), (1.355, -0.343, -17.63), (1.088, -0.3231, -17.86), (0.7829, -0.2908, -18.03), (0.4514, -0.2473, -18.14), (0.1065, -0.1943, -18.18), (-0.2387, -0.1338, -18.15), (-0.5708, -0.06823, -18.06), (1.33, -0.1338, -15.1), (1.534, -0.2625, -15.35), (1.684, -0.3812, -15.65), (1.773, -0.4851, -15.97), (1.798, -0.5704, -16.31), (1.757, -0.6338, -16.66), (1.653, -0.6729, -16.99), (1.489, -0.6861, -17.3), (1.271, -0.6729, -17.58), (1.009, -0.6338, -17.81), (0.7117, -0.5704, -17.98), (0.391, -0.4851, -18.1), (0.05899, -0.3812, -18.15), (-0.2714, -0.2625, -18.13), (-0.5875, -0.1338, -18.05), (1.302, -0.1943, -15.08), (1.481, -0.3812, -15.32), (1.607, -0.5534, -15.6), (1.675, -0.7043, -15.91), (1.682, -0.8282, -16.24), (1.629, -0.9202, -16.57), (1.516, -0.9769, -16.9), (1.35, -0.996, -17.21), (1.135, -0.9769, -17.49), (0.8807, -0.9202, -17.72), (0.5963, -0.8282, -17.91), (0.2927, -0.7043, -18.03), (-0.01817, -0.5534, -18.1), (-0.3245, -0.3812, -18.1), (-0.6146, -0.1943, -18.03), (1.266, -0.2473, -15.06), (1.41, -0.4851, -15.27), (1.503, -0.7043, -15.53), (1.543, -0.8964, -15.82), (1.527, -1.054, -16.14), (1.456, -1.171, -16.46), (1.333, -1.243, -16.78), (1.163, -1.268, -17.09), (0.9518, -1.243, -17.37), (0.708, -1.171, -17.61), (0.4408, -1.054, -17.81), (0.1606, -0.8964, -17.95), (-0.122, -0.7043, -18.03), (-0.3961, -0.4851, -18.05), (-0.6511, -0.2473, -18.01), (1.222, -0.2908, -15.03), (1.323, -0.5704, -15.22), (1.377, -0.8282, -15.45), (1.382, -1.054, -15.72), (1.337, -1.239, -16.01), (1.246, -1.377, -16.32), (1.11, -1.462, -16.64), (0.9351, -1.491, -16.94), (0.7284, -1.462, -17.22), (0.4976, -1.377, -17.47), (0.2515, -1.239, -17.68), (-0.0004792, -1.054, -17.84), (-0.2486, -0.8282, -17.95), (-0.4832, -0.5704, -17.99), (-0.6955, -0.2908, -17.98), (1.171, -0.3231, -15.0), (1.223, -0.6338, -15.15), (1.232, -0.9202, -15.36), (1.198, -1.171, -15.6), (1.121, -1.377, -15.87), (1.006, -1.53, -16.17), (0.03541, -1.377, -17.54), (-0.1842, -1.171, -17.72), (-0.3929, -0.9202, -17.85), (-0.5827, -0.6338, -17.93), (-0.7462, -0.3231, -17.94), (1.116, -0.343, -14.96), (1.115, -0.6729, -15.08), (1.076, -0.9769, -15.25), (0.9985, -1.243, -15.47), (0.8869, -1.462, -15.72), (-0.3836, -1.243, -17.59), (-0.5496, -0.9769, -17.75), (-0.6906, -0.6729, -17.86), (-0.8012, -0.343, -17.91), (1.059, -0.3498, -14.92), (1.003, -0.6861, -15.01), (0.9127, -0.996, -15.15), (0.7912, -1.268, -15.33), (0.6431, -1.491, -15.56), (-0.5909, -1.268, -17.46), (-0.7125, -0.996, -17.65), (-0.8028, -0.6861, -17.79), (-0.8584, -0.3498, -17.87), (1.001, -0.343, -14.89), (0.8908, -0.6729, -14.94), (0.7498, -0.9769, -15.04), (0.5838, -1.243, -15.2), (0.3993, -1.462, -15.4), (-0.7983, -1.243, -17.33), (-0.8754, -0.9769, -17.54), (-0.915, -0.6729, -17.71), (-0.9156, -0.343, -17.83), (0.9464, -0.3231, -14.85), (0.7829, -0.6338, -14.87), (0.5932, -0.9202, -14.94), (0.3845, -1.171, -15.07), (0.1648, -1.377, -15.25), (-0.05727, -1.53, -15.48), (-0.9211, -1.377, -16.92), (-0.9976, -1.171, -17.2), (-1.032, -0.9202, -17.44), (-1.023, -0.6338, -17.64), (-0.9706, -0.3231, -17.8), (0.2007, -1.054, -14.95), (-0.05121, -1.239, -15.11), (-0.2973, -1.377, -15.32), (-0.5282, -1.462, -15.57), (-0.7349, -1.491, -15.85), (-0.9095, -1.462, -16.16), (-1.045, -1.377, -16.47), (-1.137, -1.239, -16.78), (-1.181, -1.054, -17.08), (-1.176, -0.8282, -17.35), (-1.122, -0.5704, -17.58), (-1.021, -0.2908, -17.77), (-0.2406, -1.054, -14.99), (-0.5078, -1.171, -15.18), (-0.7516, -1.243, -15.43), (-0.9627, -1.268, -15.71), (-1.133, -1.243, -16.01), (-1.256, -1.171, -16.33), (-1.327, -1.054, -16.66), (-1.342, -0.8964, -16.97), (-1.303, -0.7043, -17.26), (-1.209, -0.4851, -17.52), (-1.066, -0.2473, -17.74), (1.077, 1.398e-06, -14.89), (-0.6804, -0.9202, -15.07), (-0.9349, -0.9769, -15.31), (-1.15, -0.996, -15.58), (-1.316, -0.9769, -15.89), (-1.428, -0.9202, -16.22), (-1.482, -0.8282, -16.56), (-1.475, -0.7043, -16.89), (-1.407, -0.5534, -17.2), (-1.281, -0.3812, -17.47), (-1.102, -0.1943, -17.71), (-0.8088, -0.6338, -14.99), (-1.071, -0.6729, -15.22), (-1.288, -0.6861, -15.49), (-1.452, -0.6729, -15.8), (-1.557, -0.6338, -16.14), (-1.597, -0.5704, -16.48), (-1.573, -0.4851, -16.82), (-1.484, -0.3812, -17.15), (-1.334, -0.2625, -17.44), (-1.129, -0.1338, -17.7), (-1.155, -0.343, -15.16), (-1.374, -0.3498, -15.44), (-1.536, -0.343, -15.75), (-1.636, -0.3231, -16.09), (-1.669, -0.2908, -16.44), (-1.633, -0.2473, -16.78), (-1.531, -0.1943, -17.11), (-1.367, -0.1338, -17.42), (-1.146, -0.06823, -17.68), (-1.183, 1.975e-06, -15.15), (-1.403, 1.885e-06, -15.42), (-1.565, 1.96e-06, -15.73), (-1.662, 1.56e-06, -16.07), (-1.693, 1.886e-06, -16.42), (-1.654, 1.816e-06, -16.77), (-1.547, 1.697e-06, -17.1), (-1.378, 1.73e-06, -17.41), (-1.152, 1.639e-06, -17.68), (-1.155, 0.343, -15.16), (-1.374, 0.3498, -15.44), (-1.536, 0.343, -15.75), (-1.636, 0.3231, -16.09), (-1.669, 0.2908, -16.44), (-1.633, 0.2473, -16.78), (-1.531, 0.1943, -17.11), (-1.367, 0.1338, -17.42), (-1.146, 0.06824, -17.68), (-0.8088, 0.6338, -14.99), (-1.071, 0.6729, -15.22), (-1.288, 0.6861, -15.49), (-1.452, 0.6729, -15.8), (-1.557, 0.6338, -16.14), (-1.597, 0.5704, -16.48), (-1.573, 0.4851, -16.82), (-1.484, 0.3812, -17.15), (-1.334, 0.2625, -17.44), (-1.129, 0.1338, -17.7), (-0.6805, 0.9202, -15.07), (-0.9349, 0.9769, -15.31), (-1.15, 0.996, -15.58), (-1.316, 0.9769, -15.89), (-1.428, 0.9202, -16.22), (-1.482, 0.8282, -16.56), (-1.475, 0.7043, -16.89), (-1.407, 0.5534, -17.2), (-1.281, 0.3812, -17.47), (-1.102, 0.1943, -17.71), (-0.2406, 1.054, -14.99), (-0.5078, 1.171, -15.18), (-0.7516, 1.243, -15.43), (-0.9627, 1.268, -15.71), (-1.133, 1.243, -16.01), (-1.256, 1.171, -16.33), (-1.326, 1.054, -16.66), (-1.342, 0.8964, -16.97), (-1.303, 0.7043, -17.26), (-1.209, 0.4851, -17.52), (-1.066, 0.2473, -17.74), (0.2007, 1.054, -14.95), (-0.05121, 1.239, -15.11), (-0.2973, 1.377, -15.32), (-0.5282, 1.462, -15.57), (-0.7349, 1.491, -15.85), (-0.9095, 1.462, -16.16), (-1.045, 1.377, -16.47), (-1.137, 1.239, -16.78), (-1.181, 1.054, -17.08), (-1.176, 0.8282, -17.35), (-1.122, 0.5704, -17.58), (-1.021, 0.2908, -17.77), (0.9464, 0.3231, -14.85), (0.7829, 0.6338, -14.87), (0.5932, 0.9202, -14.94), (0.3845, 1.171, -15.07), (0.1648, 1.377, -15.25), (-0.05727, 1.53, -15.48), (-0.9211, 1.377, -16.92), (-0.9976, 1.171, -17.2), (-1.032, 0.9202, -17.44), (-1.023, 0.6338, -17.64), (-0.9706, 0.3231, -17.8), (1.001, 0.343, -14.89), (0.8908, 0.6729, -14.94), (0.7498, 0.9769, -15.04), (0.5838, 1.243, -15.2), (0.3993, 1.462, -15.4), (-0.7983, 1.243, -17.33), (-0.8754, 0.9769, -17.54), (-0.915, 0.6729, -17.71), (-0.9156, 0.343, -17.83), (1.059, 0.3498, -14.92), (1.003, 0.6861, -15.01), (0.9127, 0.996, -15.15), (0.7912, 1.268, -15.33), (0.6431, 1.491, -15.56), (-0.5909, 1.268, -17.46), (-0.7125, 0.996, -17.65), (-0.8028, 0.6861, -17.79), (-0.8584, 0.3498, -17.87), (-0.8772, 1.645e-06, -17.9), (5.467e-08, 0.5396, 1.0), (0.1053, 0.5293, 1.0), (0.2065, 0.4985, 1.0), (0.2998, 0.4487, 1.0), (0.3816, 0.3816, 1.0), (0.4487, 0.2998, 1.0), (0.4985, 0.2065, 1.0), (0.5293, 0.1053, 1.0), (0.5396, 1.719e-07, 1.0), (0.5293, -0.1053, 1.0), (0.4985, -0.2065, 1.0), (0.4487, -0.2998, 1.0), (0.3816, -0.3816, 1.0), (0.2998, -0.4487, 1.0), (0.2065, -0.4985, 1.0), (0.1053, -0.5293, 1.0), (-1.212e-07, -0.5396, 1.0), (-0.1053, -0.5293, 1.0), (-0.2065, -0.4985, 1.0), (-0.2998, -0.4487, 1.0), (-0.3816, -0.3816, 1.0), (-0.4487, -0.2998, 1.0), (-0.4985, -0.2065, 1.0), (-0.5293, -0.1053, 1.0), (-0.5396, 6.523e-07, 1.0), (-0.5293, 0.1053, 1.0), (-0.4985, 0.2065, 1.0), (-0.4487, 0.2998, 1.0), (-0.3816, 0.3816, 1.0), (-0.2998, 0.4487, 1.0), (-0.2065, 0.4985, 1.0), (-0.1053, 0.5293, 1.0), (0.9983, 0.01763, -14.85), (0.9963, 0.03748, -14.85), (1.0, 1.479e-06, -14.85), (0.9983, -0.01763, -14.85), (0.9963, -0.03748, -14.85), (0.9939, 0.0618, -14.85), (0.9808, -0.1951, -14.86), (0.9855, -0.1471, -14.86), (0.9427, -0.3207, -14.85), (0.9939, -0.06179, -14.85), (0.9907, -0.0949, -14.85), (0.7726, -0.6273, -14.86), (0.7071, -0.7071, -14.88), (0.9358, -0.3433, -14.85), (0.811, -0.5806, -14.86), (0.9239, -0.3827, -14.86), (0.8315, -0.5556, -14.87), (0.5556, -0.8315, -14.88), (0.5003, -0.861, -14.88), (0.1951, -0.9808, -14.91), (0.1322, -0.987, -14.91), (0.3242, -0.9416, -14.9), (0.3827, -0.9239, -14.9), (-0.3163, -0.944, -14.94), (-0.1951, -0.9808, -14.94), (-0.123, -0.9879, -14.93), (-3.258e-07, -1.0, -14.93), (-0.7734, -0.6263, -14.97), (-0.8274, -0.5605, -14.98), (-0.4993, -0.8616, -14.95), (-0.5556, -0.8315, -14.97), (-0.7071, -0.7071, -14.98), (-0.3827, -0.9239, -14.95), (-1.0, 1.712e-06, -14.99), (-0.9407, -0.3271, -14.98), (-0.9808, -0.1951, -15.0), (-0.9239, -0.3827, -14.99), (-0.8315, -0.5556, -14.98), (0.9808, 0.1951, -14.86), (0.9427, 0.3207, -14.85), (0.9855, 0.1471, -14.86), (0.9907, 0.0949, -14.85), (-0.9808, 0.1951, -15.0), (-0.9407, 0.3271, -14.98), (0.811, 0.5806, -14.86), (0.8315, 0.5556, -14.87), (0.9358, 0.3433, -14.85), (0.9239, 0.3827, -14.86), (0.7726, 0.6273, -14.86), (-0.7734, 0.6263, -14.97), (-0.8274, 0.5605, -14.98), (-0.9239, 0.3827, -14.99), (-0.8315, 0.5556, -14.98), (0.7071, 0.7071, -14.88), (0.5556, 0.8315, -14.88), (0.5003, 0.861, -14.88), (-0.4993, 0.8616, -14.95), (-0.7071, 0.7071, -14.98), (-0.5556, 0.8315, -14.97), (0.3242, 0.9416, -14.9), (0.1951, 0.9808, -14.91), (0.1322, 0.987, -14.91), (0.3827, 0.9239, -14.9), (-0.123, 0.9879, -14.93), (-0.1951, 0.9808, -14.94), (-0.3163, 0.944, -14.94), (0.0, 1.0, -14.93), (-0.3827, 0.9239, -14.95), (-0.8452, -1.493, -16.15), (-0.8529, 1.488, -16.14), (-0.763, 1.499, -15.97), (-0.7563, -1.504, -15.98), (0.7429, 1.473, -17.18), (0.7083, 1.475, -17.21), (0.7006, -1.48, -17.2), (0.7352, -1.478, -17.18), (-0.6922, 1.518, -15.88), (-0.9229, 1.455, -16.52), (-0.9164, -1.459, -16.52), (-0.8657, 1.49, -16.19), (-0.9062, 1.465, -16.33), (-0.899, -1.469, -16.33), (-0.1445, -1.552, -15.55), (-0.1186, -1.557, -15.55), (-0.1128, 1.554, -15.54), (-0.149, 1.547, -15.55), (-0.858, -1.495, -16.19), (-0.3252, -1.539, -15.61), (-0.3307, 1.533, -15.61), (-0.9022, 1.438, -16.71), (-0.871, -1.443, -16.79), (-0.8967, -1.441, -16.71), (-0.9192, 1.458, -16.55), (-0.9127, -1.462, -16.56), (-0.4089, 1.538, -15.65), (-0.4977, 1.522, -15.7), (-0.4916, -1.527, -15.7), (-0.4007, -1.543, -15.65), (-0.845, 1.43, -16.89), (-0.8731, 1.441, -16.8), (-0.8407, -1.431, -16.89), (-0.6437, 1.513, -15.82), (-0.6371, -1.519, -15.83), (-0.6841, -1.523, -15.89), (0.5969, 1.45, -17.3), (0.5898, -1.454, -17.3), (-0.4727, 1.414, -17.32), (-0.4802, 1.415, -17.32), (-0.453, -1.42, -17.32), (-0.4753, -1.422, -17.31), (-0.4413, 1.411, -17.34), (-0.4438, 1.411, -17.34), (-0.3603, -1.409, -17.38), (-0.3676, -1.41, -17.38), (-0.4476, 1.411, -17.34), (-0.3789, -1.411, -17.37), (-0.4949, 1.416, -17.31), (-0.5016, 1.415, -17.3), (-0.5192, -1.42, -17.28), (-0.5392, -1.418, -17.27), (0.5665, 1.564, -15.68), (0.5605, 1.564, -15.67), (0.5276, -1.567, -15.67), (0.5069, -1.565, -15.65), (0.6123, 1.559, -15.71), (0.6088, 1.56, -15.7), (0.6842, -1.557, -15.77), (0.6726, -1.558, -15.76), (0.5551, 1.563, -15.67), (0.4886, -1.563, -15.64), (-0.5076, 1.415, -17.3), (-0.5568, -1.416, -17.26), (0.5865, 1.562, -15.69), (0.5797, 1.563, -15.69), (0.5962, -1.567, -15.71), (0.5731, -1.57, -15.7), (0.593, 1.562, -15.69), (0.6184, -1.564, -15.73), (-0.4654, 1.413, -17.33), (-0.4315, -1.417, -17.34), (1.006, 1.507, -16.68), (0.9969, -1.512, -16.67), (0.9522, 1.498, -16.86), (0.9432, -1.503, -16.86), (-0.5126, 1.414, -17.29), (-0.5164, 1.414, -17.29), (-0.5716, -1.414, -17.25), (-0.5828, -1.413, -17.24), (0.5449, 1.562, -15.66), (0.413, 1.555, -15.59), (0.4539, -1.559, -15.62), (0.4133, -1.557, -15.6), (-0.08773, 1.422, -17.46), (-0.131, 1.416, -17.46), (-0.09066, -1.423, -17.46), (-0.1339, -1.417, -17.46), (-0.6311, 1.411, -17.2), (-0.7044, 1.427, -17.11), (-0.6296, -1.411, -17.2), (0.05874, 1.421, -17.48), (0.05451, -1.422, -17.47), (-0.7534, 1.424, -17.05), (-0.7505, -1.425, -17.06), (-0.704, -1.428, -17.11), (0.5472, 1.562, -15.66), (0.4615, -1.56, -15.62), (0.1115, -1.43, -17.47), (0.2481, 1.423, -17.45), (0.1078, 1.427, -17.47), (0.2427, -1.426, -17.45), (-0.5189, 1.413, -17.29), (-0.5901, -1.412, -17.23), (1.022, 1.518, -16.49), (1.014, -1.523, -16.48), (-0.4877, 1.416, -17.31), (-0.4873, -1.424, -17.3), (-0.4977, -1.423, -17.29), (-0.4587, 1.413, -17.33), (-0.4115, -1.415, -17.35), (0.6044, 1.56, -15.7), (0.6573, -1.56, -15.75), (-0.4527, 1.412, -17.33), (-0.3937, -1.413, -17.36), (0.8641, 1.484, -17.03), (0.9084, -1.508, -16.92), (0.855, -1.489, -17.03), (0.7305, 1.552, -15.8), (0.6145, 1.559, -15.71), (0.7275, -1.554, -15.8), (0.6917, -1.556, -15.77), (0.4298, 1.44, -17.4), (0.3949, 1.443, -17.41), (0.4234, -1.444, -17.39), (0.3885, -1.447, -17.4), (0.95, 1.55, -16.13), (0.9444, 1.548, -16.11), (0.9429, -1.553, -16.13), (0.9385, -1.551, -16.11), (0.9786, 1.547, -16.22), (0.9747, -1.55, -16.23), (1.002, 1.532, -16.3), (0.9945, -1.537, -16.29), (0.5506, 1.562, -15.67), (0.4733, -1.561, -15.63), (-0.4921, 1.416, -17.31), (0.5678, 1.564, -15.68), (0.573, 1.564, -15.68), (0.5499, -1.57, -15.68), (0.04366, -1.56, -15.53), (0.04035, 1.557, -15.53), (0.02943, -1.562, -15.53), (0.02233, 1.559, -15.53), (0.8529, 1.549, -15.95), (0.8005, -1.561, -15.89), (0.8483, -1.552, -15.95), (0.8022, 1.559, -15.89), (-0.3138, 1.408, -17.41), (-0.3153, -1.408, -17.41), (-0.2338, -1.421, -17.43), (-0.2344, 1.42, -17.43), (0.9164, 1.503, -16.93), (0.232, -1.56, -15.55), (0.274, -1.566, -15.56), (0.2764, 1.564, -15.56), (0.2301, 1.558, -15.54), (-0.7747, 1.43, -17.02), (-0.7717, -1.431, -17.02), (0.5611, -1.571, -15.69), (0.599, 1.561, -15.7), (0.6391, -1.562, -15.74), (1.015, 1.523, -16.57), (1.007, -1.528, -16.57)], [], [(377, 376, 8), (369, 368, 0, 1), (370, 369, 1, 2), (371, 370, 2, 3), (373, 614, 584, 517, 516, 548, 587, 591, 524, 521, 520, 626, 629, 5), (372, 371, 3, 4), (374, 373, 5, 6), (375, 374, 6, 7), (376, 375, 7, 8), (368, 257, 0), (8, 7, 18, 19), (0, 257, 9), (377, 8, 19), (1, 0, 9, 10), (2, 1, 10, 11), (3, 2, 11, 12), (5, 629, 563, 562, 15, 16), (4, 3, 12, 13), (6, 5, 16, 17), (7, 6, 17, 18), (12, 11, 22, 23), (16, 15, 30, 31), (13, 12, 23, 24), (17, 16, 31, 32), (14, 13, 24, 25), (18, 17, 32, 33), (19, 18, 33, 34), (9, 257, 20), (377, 19, 34), (10, 9, 20, 21), (11, 10, 21, 22), (15, 578, 577, 601, 29, 30), (27, 26, 41, 42), (20, 257, 35), (377, 34, 49), (28, 27, 42, 43), (21, 20, 35, 36), (29, 28, 43, 44), (22, 21, 36, 37), (30, 29, 44, 45), (23, 22, 37, 38), (31, 30, 45, 46), (24, 23, 38, 39), (32, 31, 46, 47), (25, 24, 39, 40), (33, 32, 47, 48), (26, 25, 40, 41), (34, 33, 48, 49), (46, 45, 60, 61), (39, 38, 53, 54), (47, 46, 61, 62), (40, 39, 54, 55), (48, 47, 62, 63), (41, 40, 55, 56), (49, 48, 63, 64), (42, 41, 56, 57), (35, 257, 50), (377, 49, 64), (43, 42, 57, 58), (36, 35, 50, 51), (44, 43, 58, 59), (37, 36, 51, 52), (45, 44, 59, 60), (38, 37, 52, 53), (377, 64, 79), (58, 57, 72, 73), (51, 50, 65, 66), (59, 58, 73, 74), (52, 51, 66, 67), (60, 59, 74, 75), (53, 52, 67, 68), (61, 60, 75, 76), (54, 53, 68, 69), (62, 61, 76, 77), (55, 54, 69, 70), (63, 62, 77, 78), (56, 55, 70, 71), (64, 63, 78, 79), (57, 56, 71, 72), (50, 257, 65), (77, 76, 91, 92), (70, 69, 84, 85), (78, 77, 92, 93), (71, 70, 85, 86), (79, 78, 93, 94), (72, 71, 86, 87), (65, 257, 80), (377, 79, 94), (73, 72, 87, 88), (66, 65, 80, 81), (74, 73, 88, 89), (67, 66, 81, 82), (75, 74, 89, 90), (68, 67, 82, 83), (76, 75, 90, 91), (69, 68, 83, 84), (81, 80, 95, 96), (89, 88, 103, 104), (82, 81, 96, 97), (90, 89, 104, 105), (83, 82, 97, 98), (91, 90, 105, 106), (84, 83, 98, 99), (92, 91, 106, 107), (85, 84, 99, 100), (93, 92, 107, 108), (86, 85, 100, 101), (94, 93, 108, 109), (87, 86, 101, 102), (80, 257, 95), (377, 94, 109), (88, 87, 102, 103), (100, 99, 114, 115), (108, 107, 122, 123), (101, 100, 115, 116), (109, 108, 123, 124), (102, 101, 116, 117), (95, 257, 110), (377, 109, 124), (103, 102, 117, 118), (96, 95, 110, 111), (104, 103, 118, 119), (97, 96, 111, 112), (105, 104, 119, 120), (98, 97, 112, 113), (106, 105, 120, 121), (99, 98, 113, 114), (107, 106, 121, 122), (119, 118, 133, 134), (112, 111, 126, 127), (120, 119, 134, 135), (113, 112, 127, 128), (121, 120, 135, 136), (114, 113, 128, 129), (122, 121, 136, 137), (115, 114, 129, 130), (123, 122, 137, 138), (116, 115, 130, 131), (124, 123, 138, 139), (117, 116, 131, 132), (110, 257, 125), (377, 124, 139), (118, 117, 132, 133), (111, 110, 125, 126), (138, 137, 152, 153), (131, 130, 145, 146), (139, 138, 153, 154), (132, 131, 146, 147), (125, 257, 140), (377, 139, 154), (133, 132, 147, 148), (126, 125, 140, 141), (134, 133, 148, 149), (127, 126, 141, 142), (135, 134, 149, 150), (128, 127, 142, 143), (136, 135, 150, 151), (129, 128, 143, 144), (137, 136, 151, 152), (130, 129, 144, 145), (142, 141, 156, 157), (150, 149, 164, 165), (143, 142, 157, 158), (151, 150, 165, 166), (144, 143, 158, 159), (152, 151, 166, 167), (145, 144, 159, 160), (153, 152, 167, 168), (146, 145, 160, 161), (154, 153, 168, 169), (147, 146, 161, 162), (140, 257, 155), (377, 154, 169), (148, 147, 162, 163), (141, 140, 155, 156), (149, 148, 163, 164), (161, 160, 175, 176), (169, 168, 183, 184), (162, 161, 176, 177), (155, 257, 170), (377, 169, 184), (163, 162, 177, 178), (156, 155, 170, 171), (164, 163, 178, 179), (157, 156, 171, 172), (165, 164, 179, 180), (158, 157, 172, 173), (166, 165, 180, 181), (159, 158, 173, 174), (167, 166, 181, 182), (160, 159, 174, 175), (168, 167, 182, 183), (180, 179, 603, 579, 576, 191), (173, 172, 187, 188), (181, 180, 191, 192), (174, 173, 188, 189), (182, 181, 192, 193), (175, 174, 189, 190), (183, 182, 193, 194), (176, 175, 190, 609, 611, 583, 641), (184, 183, 194, 195), (177, 176, 641, 551, 553, 594), (170, 257, 185), (377, 184, 195), (178, 177, 594, 595, 485, 484), (171, 170, 185, 186), (179, 178, 484, 515, 602, 603), (172, 171, 186, 187), (195, 194, 203, 204), (185, 257, 196), (377, 195, 204), (186, 185, 196, 197), (187, 186, 197, 198), (191, 576, 570, 564), (188, 187, 198, 199), (192, 191, 564, 565, 628, 201), (189, 188, 199, 200), (193, 192, 201, 202), (190, 189, 200, 623, 624, 607, 606), (194, 193, 202, 203), (201, 628, 627, 522, 523, 525, 592, 588, 549, 518, 519, 585, 210), (200, 199, 208, 209), (202, 201, 210, 211), (203, 202, 211, 212), (204, 203, 212, 213), (196, 257, 205), (377, 204, 213), (197, 196, 205, 206), (198, 197, 206, 207), (199, 198, 207, 208), (205, 257, 214), (377, 213, 222), (206, 205, 214, 215), (207, 206, 215, 216), (208, 207, 216, 217), (210, 585, 586, 528, 529, 541, 556, 557, 581, 568, 573, 219), (209, 208, 217, 218), (211, 210, 219, 220), (212, 211, 220, 221), (213, 212, 221, 222), (218, 217, 226, 227), (220, 219, 230, 231), (221, 220, 231, 232), (222, 221, 232, 233), (214, 257, 223), (377, 222, 233), (215, 214, 223, 423, 425, 426, 424, 224), (216, 215, 224, 225), (217, 216, 225, 226), (219, 573, 572, 636, 229, 230), (224, 424, 421), (225, 224, 421, 422, 427, 428), (229, 500, 501, 503, 240, 241), (226, 225, 428, 432, 431, 234), (230, 229, 241, 242), (227, 226, 234, 235), (231, 230, 242, 243), (228, 227, 235, 236), (232, 231, 243, 244), (233, 232, 244, 245), (223, 257, 417, 416, 418), (377, 233, 245), (243, 242, 253, 254), (236, 235, 246, 247), (244, 243, 254, 255), (237, 236, 247, 248), (245, 244, 255, 256), (238, 237, 248, 249), (377, 245, 256), (239, 238, 249, 250), (240, 239, 250, 251), (241, 240, 251, 252), (234, 431, 429, 430), (242, 241, 252, 253), (235, 234, 430, 436, 435, 246), (251, 250, 261, 262), (252, 251, 262, 263), (253, 252, 263, 264), (246, 435, 434, 433), (254, 253, 264, 265), (247, 246, 433, 442, 439, 258), (255, 254, 265, 266), (248, 247, 258, 259), (256, 255, 266, 267), (249, 248, 259, 260), (377, 256, 267), (250, 249, 260, 261), (258, 439, 440, 441, 437, 268), (266, 265, 275, 276), (259, 258, 268, 269), (267, 266, 276, 277), (260, 259, 269, 270), (377, 267, 277), (261, 260, 270, 271), (262, 261, 271, 272), (263, 262, 272, 273), (264, 263, 273, 274), (265, 264, 274, 275), (272, 271, 280, 281), (273, 272, 281, 282), (274, 273, 282, 283), (275, 274, 283, 284), (268, 437, 438), (276, 275, 284, 285), (269, 268, 438, 447, 446, 444, 278), (277, 276, 285, 286), (270, 269, 278, 279), (377, 277, 286), (271, 270, 279, 280), (285, 284, 293, 294), (278, 444, 445, 443, 287), (286, 285, 294, 295), (279, 278, 287, 288), (377, 286, 295), (280, 279, 288, 289), (281, 280, 289, 290), (282, 281, 290, 291), (283, 282, 291, 292), (284, 283, 292, 293), (291, 290, 299, 300), (292, 291, 300, 301), (293, 292, 301, 302), (294, 293, 302, 303), (287, 443, 452, 453, 296), (295, 294, 303, 304), (288, 287, 296, 297), (377, 295, 304), (289, 288, 297, 298), (290, 289, 298, 299), (304, 303, 313, 314), (297, 296, 306, 307), (377, 304, 314), (298, 297, 307, 308), (299, 298, 308, 309), (300, 299, 309, 310), (301, 300, 310, 311), (302, 301, 311, 312), (303, 302, 312, 313), (296, 453, 461, 462, 460, 305, 306), (311, 310, 320, 321), (312, 311, 321, 322), (305, 459, 467, 468, 466, 315), (313, 312, 322, 323), (306, 305, 315, 316), (314, 313, 323, 324), (307, 306, 316, 317), (377, 314, 324), (308, 307, 317, 318), (309, 308, 318, 319), (310, 309, 319, 320), (317, 316, 327, 328), (377, 324, 335), (318, 317, 328, 329), (319, 318, 329, 330), (320, 319, 330, 331), (321, 320, 331, 332), (322, 321, 332, 333), (315, 466, 477, 475, 325, 326), (323, 322, 333, 334), (316, 315, 326, 327), (324, 323, 334, 335), (332, 331, 343, 344), (325, 473, 476, 471, 336, 337), (333, 332, 344, 345), (326, 325, 337, 338), (334, 333, 345, 346), (327, 326, 338, 339), (335, 334, 346, 347), (328, 327, 339, 340), (377, 335, 347), (329, 328, 340, 341), (330, 329, 341, 342), (331, 330, 342, 343), (377, 347, 358), (341, 340, 486, 480, 479, 489), (342, 341, 489, 490, 487, 502), (343, 342, 502, 499, 509, 354), (336, 469, 472, 465, 350, 351), (344, 343, 354, 355), (337, 336, 351, 352), (345, 344, 355, 356), (338, 337, 352, 353), (346, 345, 356, 357), (339, 338, 353, 494, 495, 498, 504), (347, 346, 357, 358), (340, 339, 504, 505, 511, 486), (352, 351, 362, 363), (356, 355, 364, 365), (353, 352, 363, 633, 634, 619, 621), (357, 356, 365, 366), (358, 357, 366, 367), (348, 257, 359), (377, 358, 367), (349, 454, 455, 457, 456, 348, 359, 360), (350, 349, 360, 361), (354, 509, 508, 635), (351, 350, 361, 362), (355, 354, 635, 571, 567, 364), (360, 359, 368, 369), (361, 360, 369, 370), (362, 361, 370, 371), (364, 567, 566, 580, 555, 554, 540, 527, 526, 614, 373), (363, 362, 371, 372), (365, 364, 373, 374), (366, 365, 374, 375), (367, 366, 375, 376), (359, 257, 368), (377, 367, 376), (379, 378, 409, 408, 407, 406, 405, 404, 403, 402, 401, 400, 399, 398, 397, 396, 395, 394, 393, 392, 391, 390, 389, 388, 387, 386, 385, 384, 383, 382, 381, 380), (432, 428, 427, 391, 392), (463, 464, 381, 382), (422, 421, 424, 426, 389, 390), (467, 459, 460, 462, 405, 406), (411, 410, 257), (442, 433, 434, 395, 396), (415, 411, 257), (472, 469, 470, 379, 380), (445, 444, 446, 400, 401), (461, 453, 452, 403, 404), (450, 451, 257), (474, 475, 477, 408, 409), (418, 423, 223), (429, 431, 432, 392, 393), (465, 464, 463, 458, 349, 350), (457, 455, 383, 384), (464, 465, 472, 380, 381), (460, 459, 305), (475, 474, 473, 325), (470, 471, 476, 378, 379), (427, 422, 390, 391), (476, 473, 474, 409, 378), (420, 417, 257), (447, 438, 437, 441, 398, 399), (452, 443, 402, 403), (410, 412, 257), (412, 413, 257), (446, 447, 399, 400), (441, 440, 397, 398), (413, 414, 257), (468, 467, 406, 407), (436, 430, 429, 393, 394), (448, 449, 456, 457, 384, 385), (443, 445, 401, 402), (458, 454, 349), (456, 449, 348), (416, 417, 420, 419, 414, 413, 412, 386, 387), (451, 415, 257), (414, 419, 257), (434, 435, 436, 394, 395), (412, 410, 411, 415, 451, 450, 448, 385, 386), (425, 423, 418, 416, 387, 388), (471, 470, 469, 336), (426, 425, 388, 389), (419, 420, 257), (449, 448, 450, 257, 348), (455, 454, 458, 463, 382, 383), (440, 439, 442, 396, 397), (477, 466, 468, 407, 408), (462, 461, 404, 405), (561, 559, 558, 560), (482, 485, 595, 593), (513, 512, 506, 507, 237, 238), (613, 612, 538, 539), (617, 616, 543, 545, 637), (639, 638, 589, 590), (550, 551, 641, 583, 582, 640), (540, 541, 529, 527), (517, 519, 518, 516), (606, 609, 190), (521, 523, 522, 520), (512, 511, 505, 506), (622, 624, 623, 598, 596, 625), (524, 525, 523, 521), (560, 558, 574, 575), (610, 611, 609, 606, 607, 605, 604, 608), (516, 518, 549, 548), (491, 490, 489, 479, 478, 496), (580, 581, 557, 555), (625, 596, 597, 534, 535, 589, 638, 546, 542, 543, 616, 615, 372, 4), (496, 478, 481, 513, 238, 239), (554, 556, 541, 540), (506, 505, 504, 498, 497, 507), (563, 565, 564, 570, 569, 562), (569, 570, 576, 579, 577, 578), (620, 618, 631, 632, 218, 227, 228), (630, 552, 550, 640, 26, 27), (637, 545, 544, 547, 639, 590, 537, 536, 599, 598, 623, 200, 209), (604, 605, 622, 625, 4, 13, 14), (539, 538, 531, 533), (591, 592, 525, 524), (478, 479, 480, 481), (568, 566, 567, 571, 572, 573), (497, 498, 495, 492), (555, 557, 556, 554), (548, 549, 588, 587), (527, 529, 528, 526), (584, 586, 585, 519, 517), (503, 488, 491, 496, 239, 240), (632, 561, 560, 575, 613, 539, 533, 532, 617, 637, 209, 218), (587, 588, 592, 591), (575, 574, 612, 613), (640, 582, 610, 608, 14, 25, 26), (562, 569, 578, 15), (566, 568, 581, 580), (552, 553, 551, 550), (545, 543, 542, 544), (507, 497, 492, 493, 228, 236, 237), (483, 482, 593, 630, 27, 28), (618, 619, 634, 631), (526, 528, 586, 584, 614), (593, 595, 594, 553, 552, 630), (520, 522, 627, 626), (596, 598, 599, 597), (532, 530, 615, 616, 617), (577, 579, 603, 602, 600, 601), (501, 499, 502, 487, 488, 503), (600, 602, 515, 514), (636, 510, 500, 229), (537, 535, 534, 536), (626, 627, 628, 565, 563, 629), (631, 634, 633, 559, 561, 632), (536, 534, 597, 599), (514, 515, 484, 485, 482, 483), (547, 546, 638, 639), (481, 480, 486, 511, 512, 513), (605, 607, 624, 622), (493, 620, 228), (492, 495, 494, 621, 619, 618, 620, 493), (590, 589, 535, 537), (510, 508, 509, 499, 501, 500), (488, 487, 490, 491), (572, 571, 635, 508, 510, 636), (544, 542, 546, 547), (533, 531, 530, 532), (601, 600, 514, 483, 28, 29), (621, 494, 353), (615, 530, 531, 538, 612, 574, 558, 559, 633, 363, 372), (608, 604, 14), (582, 583, 611, 610)])
me_cylinder.materials.append(mat_rattle)
me_cylinder.use_remesh_preserve_volume = False
me_cylinder.use_remesh_preserve_attributes = False
me_cylinder.use_mirror_vertex_groups = False
me_cylinder.update()
me_sphere = bpy.data.meshes.new('Sphere')
me_sphere.from_pydata([(0.03806, 0.1913, 0.9808), (0.07466, 0.3753, 0.9239), (0.1084, 0.5449, 0.8315), (0.1379, 0.6935, 0.7071), (0.1622, 0.8155, 0.5556), (0.1802, 0.9061, 0.3827), (0.1913, 0.9619, 0.1951), (0.1951, 0.9808, 7.55e-08), (0.1913, 0.9619, -0.1951), (0.1802, 0.9061, -0.3827), (0.1622, 0.8155, -0.5556), (0.1379, 0.6935, -0.7071), (0.1084, 0.5449, -0.8315), (0.07466, 0.3753, -0.9239), (0.03806, 0.1913, -0.9808), (0.07466, 0.1802, 0.9808), (0.1464, 0.3536, 0.9239), (0.2126, 0.5133, 0.8315), (0.2706, 0.6533, 0.7071), (0.3182, 0.7682, 0.5556), (0.3536, 0.8536, 0.3827), (0.3753, 0.9061, 0.1951), (0.3827, 0.9239, 7.55e-08), (0.3753, 0.9061, -0.1951), (0.3536, 0.8536, -0.3827), (0.3182, 0.7682, -0.5556), (0.2706, 0.6533, -0.7071), (0.2126, 0.5133, -0.8315), (0.1464, 0.3536, -0.9239), (0.07466, 0.1802, -0.9808), (0.1084, 0.1622, 0.9808), (0.2126, 0.3182, 0.9239), (0.3087, 0.4619, 0.8315), (0.3928, 0.5879, 0.7071), (0.4619, 0.6913, 0.5556), (0.5133, 0.7682, 0.3827), (0.5449, 0.8155, 0.1951), (0.5556, 0.8315, 7.55e-08), (0.5449, 0.8155, -0.1951), (0.5133, 0.7682, -0.3827), (0.4619, 0.6913, -0.5556), (0.3928, 0.5879, -0.7071), (0.3087, 0.4619, -0.8315), (0.2126, 0.3182, -0.9239), (0.1084, 0.1622, -0.9808), (0.1379, 0.1379, 0.9808), (0.2706, 0.2706, 0.9239), (0.3928, 0.3928, 0.8315), (0.5, 0.5, 0.7071), (0.5879, 0.5879, 0.5556), (0.6533, 0.6533, 0.3827), (0.6935, 0.6935, 0.1951), (0.7071, 0.7071, 7.55e-08), (0.6935, 0.6935, -0.1951), (0.6533, 0.6533, -0.3827), (0.5879, 0.5879, -0.5556), (0.5, 0.5, -0.7071), (0.3928, 0.3928, -0.8315), (0.2706, 0.2706, -0.9239), (0.1379, 0.1379, -0.9808), (0.1622, 0.1084, 0.9808), (0.3182, 0.2126, 0.9239), (0.4619, 0.3087, 0.8315), (0.5879, 0.3928, 0.7071), (0.6913, 0.4619, 0.5556), (0.7682, 0.5133, 0.3827), (0.8155, 0.5449, 0.1951), (0.8315, 0.5556, 7.55e-08), (0.8155, 0.5449, -0.1951), (0.7682, 0.5133, -0.3827), (0.6913, 0.4619, -0.5556), (0.5879, 0.3928, -0.7071), (0.4619, 0.3087, -0.8315), (0.3182, 0.2126, -0.9239), (0.1622, 0.1084, -0.9808), (0.1802, 0.07466, 0.9808), (0.3536, 0.1464, 0.9239), (0.5133, 0.2126, 0.8315), (0.6533, 0.2706, 0.7071), (0.7682, 0.3182, 0.5556), (0.8536, 0.3536, 0.3827), (0.9061, 0.3753, 0.1951), (0.9239, 0.3827, 7.55e-08), (0.9061, 0.3753, -0.1951), (0.8536, 0.3536, -0.3827), (0.7682, 0.3182, -0.5556), (0.6533, 0.2706, -0.7071), (0.5133, 0.2126, -0.8315), (0.3536, 0.1464, -0.9239), (0.1802, 0.07466, -0.9808), (0.1913, 0.03806, 0.9808), (0.3753, 0.07466, 0.9239), (0.5449, 0.1084, 0.8315), (0.6935, 0.1379, 0.7071), (0.8155, 0.1622, 0.5556), (0.9061, 0.1802, 0.3827), (0.9619, 0.1913, 0.1951), (0.9808, 0.1951, 7.55e-08), (0.9619, 0.1913, -0.1951), (0.9061, 0.1802, -0.3827), (0.8155, 0.1622, -0.5556), (0.6935, 0.1379, -0.7071), (0.5449, 0.1084, -0.8315), (0.3753, 0.07466, -0.9239), (0.1913, 0.03806, -0.9808), (0.1951, -3.266e-07, 0.9808), (0.3827, -3.192e-07, 0.9239), (0.5556, -3.117e-07, 0.8315), (0.7071, -3.192e-07, 0.7071), (0.8315, -3.341e-07, 0.5556), (0.9239, -2.745e-07, 0.3827), (0.9808, -3.937e-07, 0.1951), (1.0, -3.788e-07, 7.55e-08), (0.9808, -3.937e-07, -0.1951), (0.9239, -2.298e-07, -0.3827), (0.8315, -3.341e-07, -0.5556), (0.7071, -3.192e-07, -0.7071), (0.5556, -3.415e-07, -0.8315), (0.3827, -3.043e-07, -0.9239), (0.1951, -3.08e-07, -0.9808), (0.1913, -0.03806, 0.9808), (0.3753, -0.07466, 0.9239), (0.5449, -0.1084, 0.8315), (0.6935, -0.138, 0.7071), (0.8155, -0.1622, 0.5556), (0.9061, -0.1802, 0.3827), (0.9619, -0.1913, 0.1951), (0.9808, -0.1951, 7.55e-08), (0.9619, -0.1913, -0.1951), (0.9061, -0.1802, -0.3827), (0.8155, -0.1622, -0.5556), (0.6935, -0.138, -0.7071), (0.5449, -0.1084, -0.8315), (0.3753, -0.07466, -0.9239), (0.1913, -0.03806, -0.9808), (0.1802, -0.07466, 0.9808), (0.3536, -0.1464, 0.9239), (0.5133, -0.2126, 0.8315), (0.6533, -0.2706, 0.7071), (0.7682, -0.3182, 0.5556), (0.8536, -0.3536, 0.3827), (0.9061, -0.3753, 0.1951), (0.9239, -0.3827, 7.55e-08), (0.9061, -0.3753, -0.1951), (0.8536, -0.3536, -0.3827), (0.7682, -0.3182, -0.5556), (0.6533, -0.2706, -0.7071), (0.5133, -0.2126, -0.8315), (0.3536, -0.1464, -0.9239), (0.1802, -0.07466, -0.9808), (0.1622, -0.1084, 0.9808), (0.3182, -0.2126, 0.9239), (0.4619, -0.3087, 0.8315), (0.5879, -0.3928, 0.7071), (0.6913, -0.4619, 0.5556), (0.7682, -0.5133, 0.3827), (0.8155, -0.5449, 0.1951), (0.8315, -0.5556, 7.55e-08), (0.8155, -0.5449, -0.1951), (0.7682, -0.5133, -0.3827), (0.6913, -0.4619, -0.5556), (0.5879, -0.3928, -0.7071), (0.4619, -0.3087, -0.8315), (0.3182, -0.2126, -0.9239), (0.1622, -0.1084, -0.9808), (0.1379, -0.138, 0.9808), (0.2706, -0.2706, 0.9239), (0.3928, -0.3928, 0.8315), (0.5, -0.5, 0.7071), (0.5879, -0.5879, 0.5556), (0.6533, -0.6533, 0.3827), (0.6935, -0.6935, 0.1951), (0.7071, -0.7071, 7.55e-08), (0.6935, -0.6935, -0.1951), (0.6533, -0.6533, -0.3827), (0.5879, -0.5879, -0.5556), (0.5, -0.5, -0.7071), (0.3928, -0.3928, -0.8315), (0.2706, -0.2706, -0.9239), (0.1379, -0.138, -0.9808), (0.1084, -0.1622, 0.9808), (0.2126, -0.3182, 0.9239), (0.3087, -0.4619, 0.8315), (0.3928, -0.5879, 0.7071), (0.4619, -0.6913, 0.5556), (0.5133, -0.7682, 0.3827), (0.5449, -0.8155, 0.1951), (0.5556, -0.8315, 7.55e-08), (0.5449, -0.8155, -0.1951), (0.5133, -0.7682, -0.3827), (0.4619, -0.6913, -0.5556), (0.3928, -0.5879, -0.7071), (0.3087, -0.4619, -0.8315), (0.2126, -0.3182, -0.9239), (0.1084, -0.1622, -0.9808), (0.07466, -0.1802, 0.9808), (0.1464, -0.3536, 0.9239), (0.2126, -0.5133, 0.8315), (0.2706, -0.6533, 0.7071), (0.3182, -0.7682, 0.5556), (0.3536, -0.8536, 0.3827), (0.3753, -0.9061, 0.1951), (0.3827, -0.9239, 7.55e-08), (0.3753, -0.9061, -0.1951), (0.3536, -0.8536, -0.3827), (0.3182, -0.7682, -0.5556), (0.2706, -0.6533, -0.7071), (0.2126, -0.5133, -0.8315), (0.1464, -0.3536, -0.9239), (0.07466, -0.1802, -0.9808), (0.03806, -0.1913, 0.9808), (0.07466, -0.3753, 0.9239), (0.1084, -0.5449, 0.8315), (0.1379, -0.6935, 0.7071), (0.1622, -0.8155, 0.5556), (0.1802, -0.9061, 0.3827), (0.1913, -0.9619, 0.1951), (0.1951, -0.9808, 7.55e-08), (0.1913, -0.9619, -0.1951), (0.1802, -0.9061, -0.3827), (0.1622, -0.8155, -0.5556), (0.1379, -0.6935, -0.7071), (0.1084, -0.5449, -0.8315), (0.07466, -0.3753, -0.9239), (0.03806, -0.1913, -0.9808), (-7.212e-09, -0.1951, 0.9808), (4.122e-08, -0.3827, 0.9239), (2.632e-08, -0.5556, 0.8315), (-2.584e-08, -0.7071, 0.7071), (-8.544e-08, -0.8315, 0.5556), (6.357e-08, -0.9239, 0.3827), (-8.544e-08, -0.9808, 0.1951), (-1.003e-07, -1.0, 7.55e-08), (-8.544e-08, -0.9808, -0.1951), (6.357e-08, -0.9239, -0.3827), (-8.544e-08, -0.8315, -0.5556), (-2.584e-08, -0.7071, -0.7071), (-1.094e-08, -0.5556, -0.8315), (3.964e-09, -0.3827, -0.9239), (3.964e-09, -0.1951, -0.9808), (-0.03806, -0.1913, 0.9808), (-0.07466, -0.3753, 0.9239), (-0.1084, -0.5449, 0.8315), (-0.1379, -0.6935, 0.7071), (-0.1622, -0.8155, 0.5556), (-0.1802, -0.9061, 0.3827), (-0.1913, -0.9619, 0.1951), (-0.1951, -0.9808, 7.55e-08), (-0.1913, -0.9619, -0.1951), (-0.1802, -0.9061, -0.3827), (-0.1622, -0.8155, -0.5556), (-0.1379, -0.6935, -0.7071), (-0.1084, -0.5449, -0.8315), (-0.07466, -0.3753, -0.9239), (-0.03806, -0.1913, -0.9808), (-0.07466, -0.1802, 0.9808), (-0.1464, -0.3536, 0.9239), (-0.2126, -0.5133, 0.8315), (-0.2706, -0.6533, 0.7071), (-0.3182, -0.7682, 0.5556), (-0.3536, -0.8536, 0.3827), (-0.3753, -0.9061, 0.1951), (-0.3827, -0.9239, 7.55e-08), (-0.3753, -0.9061, -0.1951), (-0.3536, -0.8536, -0.3827), (-0.3182, -0.7682, -0.5556), (-0.2706, -0.6533, -0.7071), (-0.2126, -0.5133, -0.8315), (-0.1464, -0.3536, -0.9239), (-0.07466, -0.1802, -0.9808), (-0.1084, -0.1622, 0.9808), (-0.2126, -0.3182, 0.9239), (-0.3087, -0.4619, 0.8315), (-0.3928, -0.5879, 0.7071), (-0.4619, -0.6913, 0.5556), (-0.5133, -0.7682, 0.3827), (-0.5449, -0.8155, 0.1951), (-0.5556, -0.8315, 7.55e-08), (-0.5449, -0.8155, -0.1951), (-0.5133, -0.7682, -0.3827), (-0.4619, -0.6913, -0.5556), (-0.3928, -0.5879, -0.7071), (-0.3087, -0.4619, -0.8315), (-0.2126, -0.3182, -0.9239), (-0.1084, -0.1622, -0.9808), (-0.1379, -0.138, 0.9808), (-0.2706, -0.2706, 0.9239), (-0.3928, -0.3928, 0.8315), (-0.5, -0.5, 0.7071), (-0.5879, -0.5879, 0.5556), (-0.6533, -0.6533, 0.3827), (-0.6935, -0.6935, 0.1951), (-0.7071, -0.7071, 7.55e-08), (-0.6935, -0.6935, -0.1951), (-0.6533, -0.6533, -0.3827), (-0.5879, -0.5879, -0.5556), (-0.5, -0.5, -0.7071), (-0.3928, -0.3928, -0.8315), (-0.2706, -0.2706, -0.9239), (-0.1379, -0.1379, -0.9808), (-2.709e-07, -5.069e-07, 1.0), (-0.1622, -0.1084, 0.9808), (-0.3182, -0.2126, 0.9239), (-0.4619, -0.3087, 0.8315), (-0.5879, -0.3928, 0.7071), (-0.6913, -0.4619, 0.5556), (-0.7682, -0.5133, 0.3827), (-0.8155, -0.5449, 0.1951), (-0.8315, -0.5556, 7.55e-08), (-0.8155, -0.5449, -0.1951), (-0.7682, -0.5133, -0.3827), (-0.6913, -0.4619, -0.5556), (-0.5879, -0.3928, -0.7071), (-0.4619, -0.3087, -0.8315), (-0.3182, -0.2126, -0.9239), (-0.1622, -0.1084, -0.9808), (-0.1802, -0.07466, 0.9808), (-0.3536, -0.1464, 0.9239), (-0.5133, -0.2126, 0.8315), (-0.6533, -0.2706, 0.7071), (-0.7682, -0.3182, 0.5556), (-0.8536, -0.3536, 0.3827), (-0.9061, -0.3753, 0.1951), (-0.9239, -0.3827, 7.55e-08), (-0.9061, -0.3753, -0.1951), (-0.8536, -0.3536, -0.3827), (-0.7682, -0.3182, -0.5556), (-0.6533, -0.2706, -0.7071), (-0.5133, -0.2126, -0.8315), (-0.3536, -0.1464, -0.9239), (-0.1802, -0.07466, -0.9808), (-0.1913, -0.03806, 0.9808), (-0.3753, -0.07466, 0.9239), (-0.5449, -0.1084, 0.8315), (-0.6935, -0.1379, 0.7071), (-0.8155, -0.1622, 0.5556), (-0.9061, -0.1802, 0.3827), (-0.9619, -0.1913, 0.1951), (-0.9808, -0.1951, 7.55e-08), (-0.9619, -0.1913, -0.1951), (-0.9061, -0.1802, -0.3827), (-0.8155, -0.1622, -0.5556), (-0.6935, -0.1379, -0.7071), (-0.5449, -0.1084, -0.8315), (-0.3753, -0.07466, -0.9239), (-0.1913, -0.03806, -0.9808), (-0.1951, -3.117e-07, 0.9808), (-0.3827, -2.819e-07, 0.9239), (-0.5556, -2.819e-07, 0.8315), (-0.7071, -1.851e-07, 0.7071), (-0.8315, -1.404e-07, 0.5556), (-0.9239, -3.192e-07, 0.3827), (-0.9808, -9.567e-08, 0.1951), (-1.0, -1.404e-07, 7.55e-08), (-0.9808, -9.567e-08, -0.1951), (-0.9239, -3.192e-07, -0.3827), (-0.8315, -1.404e-07, -0.5556), (-0.7071, -1.851e-07, -0.7071), (-0.5556, -2.596e-07, -0.8315), (-0.3827, -2.521e-07, -0.9239), (-0.1951, -3.155e-07, -0.9808), (-0.1913, 0.03806, 0.9808), (-0.3753, 0.07466, 0.9239), (-0.5449, 0.1084, 0.8315), (-0.6935, 0.1379, 0.7071), (-0.8155, 0.1622, 0.5556), (-0.9061, 0.1802, 0.3827), (-0.9619, 0.1913, 0.1951), (-0.9808, 0.1951, 7.55e-08), (-0.9619, 0.1913, -0.1951), (-0.9061, 0.1802, -0.3827), (-0.8155, 0.1622, -0.5556), (-0.6935, 0.1379, -0.7071), (-0.5449, 0.1084, -0.8315), (-0.3753, 0.07466, -0.9239), (-0.1913, 0.03806, -0.9808), (-0.1802, 0.07466, 0.9808), (-0.3536, 0.1464, 0.9239), (-0.5133, 0.2126, 0.8315), (-0.6533, 0.2706, 0.7071), (-0.7682, 0.3182, 0.5556), (-0.8536, 0.3536, 0.3827), (-0.9061, 0.3753, 0.1951), (-0.9239, 0.3827, 7.55e-08), (-0.9061, 0.3753, -0.1951), (-0.8536, 0.3536, -0.3827), (-0.7682, 0.3182, -0.5556), (-0.6533, 0.2706, -0.7071), (-0.5133, 0.2126, -0.8315), (-0.3536, 0.1464, -0.9239), (-0.1802, 0.07466, -0.9808), (-0.1622, 0.1084, 0.9808), (-0.3182, 0.2126, 0.9239), (-0.4619, 0.3087, 0.8315), (-0.5879, 0.3928, 0.7071), (-0.6913, 0.4619, 0.5556), (-0.7682, 0.5133, 0.3827), (-0.8155, 0.5449, 0.1951), (-0.8315, 0.5556, 7.55e-08), (-0.8155, 0.5449, -0.1951), (-0.7682, 0.5133, -0.3827), (-0.6913, 0.4619, -0.5556), (-0.5879, 0.3928, -0.7071), (-0.4619, 0.3087, -0.8315), (-0.3182, 0.2126, -0.9239), (-0.1622, 0.1084, -0.9808), (-0.1379, 0.1379, 0.9808), (-0.2706, 0.2706, 0.9239), (-0.3928, 0.3928, 0.8315), (-0.5, 0.5, 0.7071), (-0.5879, 0.5879, 0.5556), (-0.6533, 0.6533, 0.3827), (-0.6935, 0.6935, 0.1951), (-0.7071, 0.7071, 7.55e-08), (-0.6935, 0.6935, -0.1951), (-0.6533, 0.6533, -0.3827), (-0.5879, 0.5879, -0.5556), (-0.5, 0.5, -0.7071), (-0.3928, 0.3928, -0.8315), (-0.2706, 0.2706, -0.9239), (-0.1379, 0.1379, -0.9808), (-0.1084, 0.1622, 0.9808), (-0.2126, 0.3182, 0.9239), (-0.3087, 0.4619, 0.8315), (-0.3928, 0.5879, 0.7071), (-0.4619, 0.6913, 0.5556), (-0.5133, 0.7682, 0.3827), (-0.5449, 0.8155, 0.1951), (-0.5556, 0.8315, 7.55e-08), (-0.5449, 0.8155, -0.1951), (-0.5133, 0.7682, -0.3827), (-0.4619, 0.6913, -0.5556), (-0.3928, 0.5879, -0.7071), (-0.3087, 0.4619, -0.8315), (-0.2126, 0.3182, -0.9239), (-0.1084, 0.1622, -0.9808), (-0.07466, 0.1802, 0.9808), (-0.1464, 0.3536, 0.9239), (-0.2126, 0.5133, 0.8315), (-0.2706, 0.6533, 0.7071), (-0.3182, 0.7682, 0.5556), (-0.3536, 0.8536, 0.3827), (-0.3753, 0.9061, 0.1951), (-0.3827, 0.9239, 7.55e-08), (-0.3753, 0.9061, -0.1951), (-0.3536, 0.8536, -0.3827), (-0.3182, 0.7682, -0.5556), (-0.2706, 0.6533, -0.7071), (-0.2126, 0.5133, -0.8315), (-0.1464, 0.3536, -0.9239), (-0.07466, 0.1802, -0.9808), (-0.03806, 0.1913, 0.9808), (-0.07466, 0.3753, 0.9239), (-0.1084, 0.5449, 0.8315), (-0.1379, 0.6935, 0.7071), (-0.1622, 0.8155, 0.5556), (-0.1802, 0.9061, 0.3827), (-0.1913, 0.9619, 0.1951), (-0.1951, 0.9808, 7.55e-08), (-0.1913, 0.9619, -0.1951), (-0.1802, 0.9061, -0.3827), (-0.1622, 0.8155, -0.5556), (-0.1379, 0.6935, -0.7071), (-0.1084, 0.5449, -0.8315), (-0.07466, 0.3753, -0.9239), (-0.03806, 0.1913, -0.9808), (3.749e-08, 0.1951, 0.9808), (7.847e-08, 0.3827, 0.9239), (1.083e-07, 0.5556, 0.8315), (1.53e-07, 0.7071, 0.7071), (2.722e-07, 0.8315, 0.5556), (6.357e-08, 0.9239, 0.3827), (2.573e-07, 0.9808, 0.1951), (2.722e-07, 1.0, 7.55e-08), (2.573e-07, 0.9808, -0.1951), (6.357e-08, 0.9239, -0.3827), (2.722e-07, 0.8315, -0.5556), (1.53e-07, 0.7071, -0.7071), (1.232e-07, 0.5556, -0.8315), (7.847e-08, 0.3827, -0.9239), (1.514e-08, 0.1951, -0.9808), (0.0, -3.258e-07, -1.0)], [], [(481, 480, 14), (474, 473, 7, 8), (467, 466, 0, 1), (475, 474, 8, 9), (468, 467, 1, 2), (476, 475, 9, 10), (469, 468, 2, 3), (477, 476, 10, 11), (470, 469, 3, 4), (478, 477, 11, 12), (471, 470, 4, 5), (479, 478, 12, 13), (472, 471, 5, 6), (480, 479, 13, 14), (473, 472, 6, 7), (466, 300, 0), (14, 13, 28, 29), (7, 6, 21, 22), (0, 300, 15), (481, 14, 29), (8, 7, 22, 23), (1, 0, 15, 16), (9, 8, 23, 24), (2, 1, 16, 17), (10, 9, 24, 25), (3, 2, 17, 18), (11, 10, 25, 26), (4, 3, 18, 19), (12, 11, 26, 27), (5, 4, 19, 20), (13, 12, 27, 28), (6, 5, 20, 21), (18, 17, 32, 33), (26, 25, 40, 41), (19, 18, 33, 34), (27, 26, 41, 42), (20, 19, 34, 35), (28, 27, 42, 43), (21, 20, 35, 36), (29, 28, 43, 44), (22, 21, 36, 37), (15, 300, 30), (481, 29, 44), (23, 22, 37, 38), (16, 15, 30, 31), (24, 23, 38, 39), (17, 16, 31, 32), (25, 24, 39, 40), (37, 36, 51, 52), (30, 300, 45), (481, 44, 59), (38, 37, 52, 53), (31, 30, 45, 46), (39, 38, 53, 54), (32, 31, 46, 47), (40, 39, 54, 55), (33, 32, 47, 48), (41, 40, 55, 56), (34, 33, 48, 49), (42, 41, 56, 57), (35, 34, 49, 50), (43, 42, 57, 58), (36, 35, 50, 51), (44, 43, 58, 59), (56, 55, 70, 71), (49, 48, 63, 64), (57, 56, 71, 72), (50, 49, 64, 65), (58, 57, 72, 73), (51, 50, 65, 66), (59, 58, 73, 74), (52, 51, 66, 67), (45, 300, 60), (481, 59, 74), (53, 52, 67, 68), (46, 45, 60, 61), (54, 53, 68, 69), (47, 46, 61, 62), (55, 54, 69, 70), (48, 47, 62, 63), (481, 74, 89), (68, 67, 82, 83), (61, 60, 75, 76), (69, 68, 83, 84), (62, 61, 76, 77), (70, 69, 84, 85), (63, 62, 77, 78), (71, 70, 85, 86), (64, 63, 78, 79), (72, 71, 86, 87), (65, 64, 79, 80), (73, 72, 87, 88), (66, 65, 80, 81), (74, 73, 88, 89), (67, 66, 81, 82), (60, 300, 75), (87, 86, 101, 102), (80, 79, 94, 95), (88, 87, 102, 103), (81, 80, 95, 96), (89, 88, 103, 104), (82, 81, 96, 97), (75, 300, 90), (481, 89, 104), (83, 82, 97, 98), (76, 75, 90, 91), (84, 83, 98, 99), (77, 76, 91, 92), (85, 84, 99, 100), (78, 77, 92, 93), (86, 85, 100, 101), (79, 78, 93, 94), (91, 90, 105, 106), (99, 98, 113, 114), (92, 91, 106, 107), (100, 99, 114, 115), (93, 92, 107, 108), (101, 100, 115, 116), (94, 93, 108, 109), (102, 101, 116, 117), (95, 94, 109, 110), (103, 102, 117, 118), (96, 95, 110, 111), (104, 103, 118, 119), (97, 96, 111, 112), (90, 300, 105), (481, 104, 119), (98, 97, 112, 113), (110, 109, 124, 125), (118, 117, 132, 133), (111, 110, 125, 126), (119, 118, 133, 134), (112, 111, 126, 127), (105, 300, 120), (481, 119, 134), (113, 112, 127, 128), (106, 105, 120, 121), (114, 113, 128, 129), (107, 106, 121, 122), (115, 114, 129, 130), (108, 107, 122, 123), (116, 115, 130, 131), (109, 108, 123, 124), (117, 116, 131, 132), (129, 128, 143, 144), (122, 121, 136, 137), (130, 129, 144, 145), (123, 122, 137, 138), (131, 130, 145, 146), (124, 123, 138, 139), (132, 131, 146, 147), (125, 124, 139, 140), (133, 132, 147, 148), (126, 125, 140, 141), (134, 133, 148, 149), (127, 126, 141, 142), (120, 300, 135), (481, 134, 149), (128, 127, 142, 143), (121, 120, 135, 136), (148, 147, 162, 163), (141, 140, 155, 156), (149, 148, 163, 164), (142, 141, 156, 157), (135, 300, 150), (481, 149, 164), (143, 142, 157, 158), (136, 135, 150, 151), (144, 143, 158, 159), (137, 136, 151, 152), (145, 144, 159, 160), (138, 137, 152, 153), (146, 145, 160, 161), (139, 138, 153, 154), (147, 146, 161, 162), (140, 139, 154, 155), (152, 151, 166, 167), (160, 159, 174, 175), (153, 152, 167, 168), (161, 160, 175, 176), (154, 153, 168, 169), (162, 161, 176, 177), (155, 154, 169, 170), (163, 162, 177, 178), (156, 155, 170, 171), (164, 163, 178, 179), (157, 156, 171, 172), (150, 300, 165), (481, 164, 179), (158, 157, 172, 173), (151, 150, 165, 166), (159, 158, 173, 174), (171, 170, 185, 186), (179, 178, 193, 194), (172, 171, 186, 187), (165, 300, 180), (481, 179, 194), (173, 172, 187, 188), (166, 165, 180, 181), (174, 173, 188, 189), (167, 166, 181, 182), (175, 174, 189, 190), (168, 167, 182, 183), (176, 175, 190, 191), (169, 168, 183, 184), (177, 176, 191, 192), (170, 169, 184, 185), (178, 177, 192, 193), (190, 189, 204, 205), (183, 182, 197, 198), (191, 190, 205, 206), (184, 183, 198, 199), (192, 191, 206, 207), (185, 184, 199, 200), (193, 192, 207, 208), (186, 185, 200, 201), (194, 193, 208, 209), (187, 186, 201, 202), (180, 300, 195), (481, 194, 209), (188, 187, 202, 203), (181, 180, 195, 196), (189, 188, 203, 204), (182, 181, 196, 197), (209, 208, 223, 224), (202, 201, 216, 217), (195, 300, 210), (481, 209, 224), (203, 202, 217, 218), (196, 195, 210, 211), (204, 203, 218, 219), (197, 196, 211, 212), (205, 204, 219, 220), (198, 197, 212, 213), (206, 205, 220, 221), (199, 198, 213, 214), (207, 206, 221, 222), (200, 199, 214, 215), (208, 207, 222, 223), (201, 200, 215, 216), (221, 220, 235, 236), (214, 213, 228, 229), (222, 221, 236, 237), (215, 214, 229, 230), (223, 222, 237, 238), (216, 215, 230, 231), (224, 223, 238, 239), (217, 216, 231, 232), (210, 300, 225), (481, 224, 239), (218, 217, 232, 233), (211, 210, 225, 226), (219, 218, 233, 234), (212, 211, 226, 227), (220, 219, 234, 235), (213, 212, 227, 228), (225, 300, 240), (481, 239, 254), (233, 232, 247, 248), (226, 225, 240, 241), (234, 233, 248, 249), (227, 226, 241, 242), (235, 234, 249, 250), (228, 227, 242, 243), (236, 235, 250, 251), (229, 228, 243, 244), (237, 236, 251, 252), (230, 229, 244, 245), (238, 237, 252, 253), (231, 230, 245, 246), (239, 238, 253, 254), (232, 231, 246, 247), (244, 243, 258, 259), (252, 251, 266, 267), (245, 244, 259, 260), (253, 252, 267, 268), (246, 245, 260, 261), (254, 253, 268, 269), (247, 246, 261, 262), (240, 300, 255), (481, 254, 269), (248, 247, 262, 263), (241, 240, 255, 256), (249, 248, 263, 264), (242, 241, 256, 257), (250, 249, 264, 265), (243, 242, 257, 258), (251, 250, 265, 266), (263, 262, 277, 278), (256, 255, 270, 271), (264, 263, 278, 279), (257, 256, 271, 272), (265, 264, 279, 280), (258, 257, 272, 273), (266, 265, 280, 281), (259, 258, 273, 274), (267, 266, 281, 282), (260, 259, 274, 275), (268, 267, 282, 283), (261, 260, 275, 276), (269, 268, 283, 284), (262, 261, 276, 277), (255, 300, 270), (481, 269, 284), (282, 281, 296, 297), (275, 274, 289, 290), (283, 282, 297, 298), (276, 275, 290, 291), (284, 283, 298, 299), (277, 276, 291, 292), (270, 300, 285), (481, 284, 299), (278, 277, 292, 293), (271, 270, 285, 286), (279, 278, 293, 294), (272, 271, 286, 287), (280, 279, 294, 295), (273, 272, 287, 288), (281, 280, 295, 296), (274, 273, 288, 289), (286, 285, 301, 302), (294, 293, 309, 310), (287, 286, 302, 303), (295, 294, 310, 311), (288, 287, 303, 304), (296, 295, 311, 312), (289, 288, 304, 305), (297, 296, 312, 313), (290, 289, 305, 306), (298, 297, 313, 314), (291, 290, 306, 307), (299, 298, 314, 315), (292, 291, 307, 308), (285, 300, 301), (481, 299, 315), (293, 292, 308, 309), (306, 305, 320, 321), (314, 313, 328, 329), (307, 306, 321, 322), (315, 314, 329, 330), (308, 307, 322, 323), (301, 300, 316), (481, 315, 330), (309, 308, 323, 324), (302, 301, 316, 317), (310, 309, 324, 325), (303, 302, 317, 318), (311, 310, 325, 326), (304, 303, 318, 319), (312, 311, 326, 327), (305, 304, 319, 320), (313, 312, 327, 328), (325, 324, 339, 340), (318, 317, 332, 333), (326, 325, 340, 341), (319, 318, 333, 334), (327, 326, 341, 342), (320, 319, 334, 335), (328, 327, 342, 343), (321, 320, 335, 336), (329, 328, 343, 344), (322, 321, 336, 337), (330, 329, 344, 345), (323, 322, 337, 338), (316, 300, 331), (481, 330, 345), (324, 323, 338, 339), (317, 316, 331, 332), (344, 343, 358, 359), (337, 336, 351, 352), (345, 344, 359, 360), (338, 337, 352, 353), (331, 300, 346), (481, 345, 360), (339, 338, 353, 354), (332, 331, 346, 347), (340, 339, 354, 355), (333, 332, 347, 348), (341, 340, 355, 356), (334, 333, 348, 349), (342, 341, 356, 357), (335, 334, 349, 350), (343, 342, 357, 358), (336, 335, 350, 351), (356, 355, 370, 371), (349, 348, 363, 364), (357, 356, 371, 372), (350, 349, 364, 365), (358, 357, 372, 373), (351, 350, 365, 366), (359, 358, 373, 374), (352, 351, 366, 367), (360, 359, 374, 375), (353, 352, 367, 368), (346, 300, 361), (481, 360, 375), (354, 353, 368, 369), (347, 346, 361, 362), (355, 354, 369, 370), (348, 347, 362, 363), (375, 374, 389, 390), (368, 367, 382, 383), (361, 300, 376), (481, 375, 390), (369, 368, 383, 384), (362, 361, 376, 377), (370, 369, 384, 385), (363, 362, 377, 378), (371, 370, 385, 386), (364, 363, 378, 379), (372, 371, 386, 387), (365, 364, 379, 380), (373, 372, 387, 388), (366, 365, 380, 381), (374, 373, 388, 389), (367, 366, 381, 382), (379, 378, 393, 394), (387, 386, 401, 402), (380, 379, 394, 395), (388, 387, 402, 403), (381, 380, 395, 396), (389, 388, 403, 404), (382, 381, 396, 397), (390, 389, 404, 405), (383, 382, 397, 398), (376, 300, 391), (481, 390, 405), (384, 383, 398, 399), (377, 376, 391, 392), (385, 384, 399, 400), (378, 377, 392, 393), (386, 385, 400, 401), (398, 397, 412, 413), (391, 300, 406), (481, 405, 420), (399, 398, 413, 414), (392, 391, 406, 407), (400, 399, 414, 415), (393, 392, 407, 408), (401, 400, 415, 416), (394, 393, 408, 409), (402, 401, 416, 417), (395, 394, 409, 410), (403, 402, 417, 418), (396, 395, 410, 411), (404, 403, 418, 419), (397, 396, 411, 412), (405, 404, 419, 420), (417, 416, 431, 432), (410, 409, 424, 425), (418, 417, 432, 433), (411, 410, 425, 426), (419, 418, 433, 434), (412, 411, 426, 427), (420, 419, 434, 435), (413, 412, 427, 428), (406, 300, 421), (481, 420, 435), (414, 413, 428, 429), (407, 406, 421, 422), (415, 414, 429, 430), (408, 407, 422, 423), (416, 415, 430, 431), (409, 408, 423, 424), (421, 300, 436), (481, 435, 450), (429, 428, 443, 444), (422, 421, 436, 437), (430, 429, 444, 445), (423, 422, 437, 438), (431, 430, 445, 446), (424, 423, 438, 439), (432, 431, 446, 447), (425, 424, 439, 440), (433, 432, 447, 448), (426, 425, 440, 441), (434, 433, 448, 449), (427, 426, 441, 442), (435, 434, 449, 450), (428, 427, 442, 443), (440, 439, 454, 455), (448, 447, 462, 463), (441, 440, 455, 456), (449, 448, 463, 464), (442, 441, 456, 457), (450, 449, 464, 465), (443, 442, 457, 458), (436, 300, 451), (481, 450, 465), (444, 443, 458, 459), (437, 436, 451, 452), (445, 444, 459, 460), (438, 437, 452, 453), (446, 445, 460, 461), (439, 438, 453, 454), (447, 446, 461, 462), (459, 458, 473, 474), (452, 451, 466, 467), (460, 459, 474, 475), (453, 452, 467, 468), (461, 460, 475, 476), (454, 453, 468, 469), (462, 461, 476, 477), (455, 454, 469, 470), (463, 462, 477, 478), (456, 455, 470, 471), (464, 463, 478, 479), (457, 456, 471, 472), (465, 464, 479, 480), (458, 457, 472, 473), (451, 300, 466), (481, 465, 480)])
me_sphere.materials.append(mat_rattle)
me_sphere.use_remesh_preserve_volume = False
me_sphere.use_remesh_preserve_attributes = False
me_sphere.use_mirror_vertex_groups = False
me_sphere.update()

# ---- objects
ob_torus = bpy.data.objects.new('Torus', me_torus)
ob_cylinder = bpy.data.objects.new('Cylinder', me_cylinder)
ob_sphere = bpy.data.objects.new('Sphere', me_sphere)

# ---- transforms, parenting, visibility, modifiers, constraints
ob_torus.location = (0.0212, 0.006822, 3.894)
ob_torus.rotation_euler = (-0.005326, 0.0205, -0.0002971)
ob_torus.scale = (0.7225, 0.7225, 0.7225)
ob_torus.lineart.crease_threshold = 0.0
ob_cylinder.location = (0.009026, 0.01721, 3.221)
ob_cylinder.rotation_euler = (-0.005325, -0.002817, -0.0001729)
ob_cylinder.scale = (0.1752, 0.1752, 0.1752)
ob_cylinder.lineart.crease_threshold = 0.0
ob_sphere.location = (0.02316, 0.02107, 3.947)
ob_sphere.rotation_euler = (-0.00634, 0.5737, -0.003629)
ob_sphere.scale = (0.658, 0.658, 0.658)
ob_sphere.lineart.crease_threshold = 0.0

# ---- collection membership
col_collection_1.objects.link(ob_torus)
col_collection_1.objects.link(ob_cylinder)
col_collection_1.objects.link(ob_sphere)

# ---- scene / render settings (as saved in the file)
scene.frame_start = 1; scene.frame_end = 250; scene.frame_set(1)
scene.render.engine = 'BLENDER_EEVEE_NEXT'
scene.render.resolution_percentage = 50
scene.render.dither_intensity = 0.0
scene.cycles.use_denoising = False
scene.cycles.samples = 128
scene.cycles.sampling_pattern = 'TABULATED_SOBOL'
scene.cycles.light_sampling_threshold = 0.0
scene.cycles.use_adaptive_sampling = False
scene.cycles.use_light_tree = False
scene.cycles.blur_glossy = 0.0
scene.cycles.sample_clamp_indirect = 0.0
scene.view_settings.view_transform = 'Standard'
bpy.context.view_layer.update()

# ---- added for rendering (the .blend has no active camera and no usable light): camera, sun
cam_auto = bpy.data.cameras.new('AutoCamera')
cam_auto.lens = 50.0
cam_auto.sensor_width = 36.0
cam_auto.clip_end = 1000.0
ob_auto_camera = bpy.data.objects.new('AutoCamera', cam_auto)
scene.collection.objects.link(ob_auto_camera)
ob_auto_camera.location = (5.08273, -6.06466, 6.49321)
ob_auto_camera.rotation_euler = (1.09748, -7.21219e-08, 0.694738)
scene.camera = ob_auto_camera
light_auto_sun = bpy.data.lights.new('AutoSun', 'SUN')
light_auto_sun.energy = 3.0
light_auto_sun.angle = 0.0523599
ob_auto_sun = bpy.data.objects.new('AutoSun', light_auto_sun)
scene.collection.objects.link(ob_auto_sun)
ob_auto_sun.rotation_euler = (0.872665, 0.174533, 0.523599)
bpy.context.view_layer.update()
